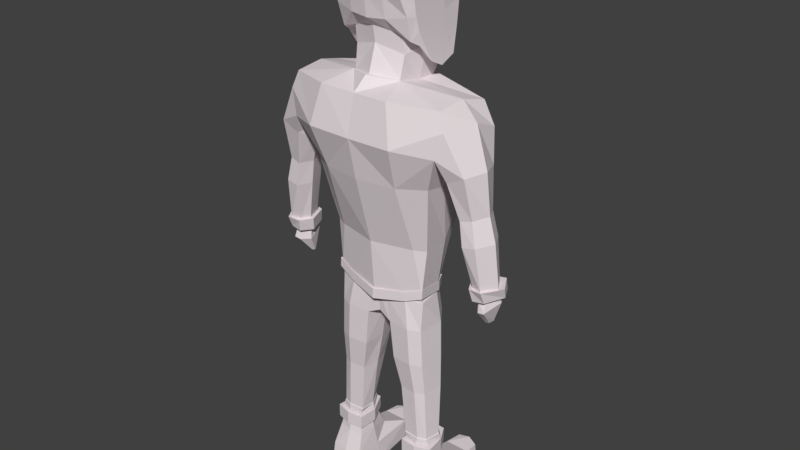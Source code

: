 # Source: man.blend  (saved by Blender 2.78.0; exported with 4.5.12 LTS)
import bpy
from mathutils import Matrix  # noqa: F401  (used for matrix-valued properties, if any)

bpy.ops.wm.read_factory_settings(use_empty=True)
scene = bpy.context.scene
scene.name = 'Scene'

# ---- collections
col_collection_1 = bpy.data.collections.new('Collection 1'); scene.collection.children.link(col_collection_1)

# ---- materials (node trees are filled in below, after node groups)
mat_material = bpy.data.materials.new('Material')
mat_material.alpha_threshold = 0.0
mat_material.use_transparent_shadow = False
mat_material.diffuse_color = (0.8, 0.7258, 0.7481, 1.0)
mat_material.specular_color = (0.0, 0.0, 0.0)
mat_material.roughness = 0.5
mat_material.line_color = (0.0, 0.0, 0.0, 1.0)

# ---- material node trees

# ---- world
world_world = bpy.data.worlds.new('World'); scene.world = world_world
world_world.color = (0.05088, 0.05088, 0.05088)
world_world.use_sun_shadow = False
world_world.sun_shadow_jitter_overblur = 0.0
world_world.cycles.sampling_method = 'MANUAL'

# ---- meshes
me_cube = bpy.data.meshes.new('Cube')
me_cube.from_pydata([(-0.01159, -0.3248, 3.387), (-0.01159, 0.1314, 3.296), (-0.01159, -1.249, 3.351), (0.3851, -0.3274, 3.31), (0.3576, 0.09718, 3.224), (0.3649, -1.192, 3.291), (0.8084, -0.1317, 0.8862), (0.8076, 0.1571, 1.033), (-0.01159, 0.8238, 2.249), (-0.01159, 0.7242, 2.664), (0.8019, 0.773, 2.274), (-0.01159, 0.5486, 1.568), (0.3576, 0.6505, 2.635), (0.6912, 0.4913, 1.404), (0.8019, -0.299, 2.307), (0.8019, 0.1598, 2.293), (0.9153, -0.3478, 2.697), (0.8033, -0.2659, 1.838), (0.8028, 0.1436, 1.861), (0.8525, 0.07811, 2.652), (0.8518, -0.9629, 2.427), (-0.01159, -1.43, 2.423), (0.3797, -0.8826, 3.221), (0.3645, -1.301, 2.42), (0.7615, 0.3222, 1.322), (-0.01159, 0.8412, 2.455), (0.806, -0.1851, 1.437), (0.805, 0.1766, 1.49), (-0.01159, 0.5064, 3.054), (0.3301, 0.4466, 2.998), (0.6659, 0.4336, 2.61), (0.8019, 0.5425, 2.281), (0.8021, 0.4789, 1.886), (0.6659, 0.05819, 3.01), (0.716, -0.3351, 3.08), (0.6584, -1.082, 3.101), (0.3301, -1.445, 3.043), (-0.01159, -1.523, 3.086), (0.5396, -1.203, 2.426), (-0.01159, -0.834, 3.331), (0.5645, 0.3253, 2.884), (0.8035, 0.3989, 1.609), (0.5645, -1.286, 2.956), (0.8177, -0.5492, 0.9848), (0.8323, -0.6519, 2.354), (0.837, -0.8004, 2.386), (0.7641, -0.7489, 2.006), (0.8, -0.6528, 1.513), (0.6648, -0.8341, 3.029), (0.5797, 0.7117, 2.454), (0.8586, -0.3234, 2.502), (0.8272, 0.1189, 2.472), (0.7339, 0.4881, 2.445), (0.8346, -0.7262, 2.37), (-0.01159, -0.3171, 3.506), (-0.01159, 0.1917, 3.407), (-0.01159, -1.348, 3.468), (0.4898, -0.3199, 3.423), (0.4602, 0.1537, 3.33), (0.468, -1.284, 3.403), (0.9552, -0.1955, 0.7726), (0.9543, 0.1263, 0.9301), (-0.01159, 0.9652, 2.28), (-0.01159, 0.8536, 2.727), (0.8015, 0.9086, 2.307), (-0.01159, 0.6849, 1.572), (0.4602, 0.7714, 2.695), (0.8274, 0.6176, 1.405), (0.9381, -0.2869, 2.344), (0.9381, 0.2247, 2.328), (1.06, -0.3419, 2.764), (0.9396, -0.2494, 1.84), (0.939, 0.2072, 1.863), (0.9925, 0.1332, 2.715), (0.9918, -1.027, 2.473), (-0.01159, -1.548, 2.47), (0.484, -0.9389, 3.328), (0.4676, -1.405, 2.467), (0.8978, 0.4294, 1.296), (-0.01159, 0.9844, 2.501), (0.9425, -0.1588, 1.408), (0.9414, 0.2445, 1.464), (-0.01159, 0.6103, 3.146), (0.4306, 0.5436, 3.086), (0.7918, 0.5297, 2.668), (0.9381, 0.6515, 2.315), (0.9383, 0.5811, 1.89), (0.7918, 0.1105, 3.099), (0.8457, -0.3282, 3.175), (0.7838, -1.161, 3.199), (0.4306, -1.565, 3.137), (-0.01159, -1.653, 3.183), (0.656, -1.296, 2.473), (-0.01159, -0.8848, 3.446), (0.6827, 0.4085, 2.964), (0.9398, 0.4923, 1.593), (0.6827, -1.388, 3.043), (0.9544, -0.553, 0.9251), (0.9708, -0.6805, 2.395), (0.9758, -0.8462, 2.429), (0.9003, -0.7753, 2.012), (0.9365, -0.6696, 1.489), (0.7907, -0.8845, 3.121), (0.6992, 0.84, 2.501), (0.9991, -0.3144, 2.554), (0.9653, 0.1789, 2.521), (0.865, 0.5906, 2.492), (0.9733, -0.7634, 2.412), (0.173, 0.1143, 3.26), (0.1868, -0.3261, 3.348), (0.1766, -1.221, 3.321), (0.3952, 0.7984, 2.261), (0.173, 0.6873, 2.649), (0.4208, 0.4499, 1.495), (0.1765, -1.366, 2.421), (0.1593, 0.4765, 3.026), (0.1593, -1.484, 3.064), (0.1841, -0.8583, 3.276), (0.2841, 0.7765, 2.454), (0.2243, 0.1727, 3.369), (0.2391, -0.3185, 3.464), (0.2282, -1.316, 3.436), (0.3949, 0.9369, 2.294), (0.2243, 0.8125, 2.711), (0.4889, 0.5812, 1.497), (0.228, -1.477, 2.468), (0.2095, 0.5769, 3.116), (0.2095, -1.609, 3.16), (0.2362, -0.9118, 3.387), (0.3438, 0.9122, 2.501), (-0.01159, 0.9051, 1.783), (0.8588, 0.7525, 1.902), (0.9386, 0.2159, 2.096), (0.9389, -0.2682, 2.092), (0.9382, 0.6163, 2.103), (0.4178, 0.8582, 1.814), (0.0, -0.9429, 2.715), (0.0, 0.05141, 2.883), (0.7357, 0.05141, 2.711), (0.6027, -0.6764, 2.665), (0.7696, 0.008921, 1.223), (0.0, -0.9919, 1.134), (0.4682, -0.9919, 1.134), (0.0, -1.194, 1.018), (0.0, -1.285, 1.81), (0.0, -0.9812, 2.311), (0.0, -1.031, 1.672), (0.1961, -1.027, 1.787), (0.5656, 0.7301, 2.572), (0.0, 0.8645, 2.559), (0.6796, -0.5363, 0.8508), (0.602, 0.5016, 1.081), (0.0, 0.6668, 1.247), (0.5434, -0.7351, 2.373), (0.5246, -0.7342, 2.287), (0.5765, -0.8284, 2.364), (0.5578, -0.8276, 2.279), (0.05754, -0.9169, 2.477), (0.03876, -0.916, 2.391), (0.0907, -1.01, 2.469), (0.07192, -1.009, 2.383), (0.0, -0.6809, 0.7706), (0.5956, 0.05083, 0.4713), (0.5636, 0.6032, 0.592), (0.6197, -0.3649, 0.4826), (0.0, -0.9717, 0.7706), (0.0, 0.8506, 0.6687), (0.7526, 0.03017, 1.967), (0.6346, -0.6195, 1.979), (0.5838, 0.6159, 1.826), (0.0, 0.7657, 1.903), (0.0, -1.048, 2.011), (0.5221, -0.9285, 1.987), (0.6674, -0.5589, 1.157), (0.0, -0.5645, 0.482), (2.736, 0.1137, -3.615), (2.611, 0.3663, -3.63), (2.622, -0.07476, -3.629), (2.441, 0.001326, -3.652), (2.33, 0.2371, -3.666), (2.442, 0.3955, -3.652), (2.758, 0.04421, -3.751), (2.619, 0.4767, -3.887), (2.59, -0.193, -3.732), (2.442, -0.1409, -3.802), (2.319, 0.2631, -3.931), (2.474, 0.4669, -3.91), (2.561, 0.01335, -4.275), (2.514, 0.1067, -4.305), (2.519, -0.05632, -4.273), (2.451, -0.0282, -4.288), (2.41, 0.05895, -4.316), (2.451, 0.1175, -4.317), (0.0, -0.4607, -4.283), (0.5936, -0.4816, -4.231), (0.8674, -0.09734, -4.142), (0.97, 0.5242, -4.055), (0.5587, 0.6098, -4.163), (0.0, 0.7427, -4.251), (0.7432, -0.478, -4.211), (0.298, -0.4665, -4.209), (1.004, -0.09376, -4.211), (1.101, 0.4953, -4.211), (0.7101, 0.6133, -4.211), (0.1811, 0.6005, -4.299), (1.042, -0.1199, -7.903), (0.8756, -0.1222, -7.903), (1.209, 0.04522, -7.903), (1.197, 0.3879, -7.903), (0.9785, 0.4573, -7.903), (0.7526, 0.4195, -7.903), (1.09, 0.544, -4.892), (1.128, 0.534, -5.762), (1.145, 0.4601, -6.515), (1.207, 0.4545, -7.724), (1.001, 0.5331, -7.724), (0.9318, 0.5588, -6.515), (0.8691, 0.6538, -5.762), (0.8156, 0.6711, -4.892), (0.6363, 0.5051, -7.724), (0.5477, 0.5237, -6.515), (0.3953, 0.6112, -5.762), (0.3058, 0.6258, -4.892), (0.4183, -0.4958, -4.892), (0.5273, -0.441, -5.762), (0.6586, -0.344, -6.532), (0.795, -0.1799, -7.724), (1.018, -0.194, -7.724), (0.9499, -0.3539, -6.515), (0.8911, -0.454, -5.762), (0.8389, -0.5043, -4.892), (1.269, 0.07396, -7.724), (1.212, -0.01718, -6.515), (1.184, -0.0486, -5.762), (1.144, -0.07488, -4.892), (0.6686, 0.1386, -7.903), (0.0, 0.5887, -4.742), (0.2465, 0.06177, -4.892), (0.3689, 0.08261, -5.762), (0.4845, 0.1234, -6.515), (0.6204, 0.1531, -7.724), (1.099, -0.3247, -7.903), (0.8148, -0.334, -7.903), (1.278, 0.01001, -7.903), (1.345, 0.5231, -7.903), (0.9893, 0.6259, -7.903), (0.6094, 0.5893, -7.903), (0.5858, 0.129, -7.903), (1.099, -0.3247, -8.217), (0.8148, -0.334, -8.189), (1.278, 0.01001, -8.217), (1.345, 0.5231, -8.217), (0.9893, 0.6259, -8.217), (0.6094, 0.5893, -8.217), (0.5858, 0.129, -8.209), (1.071, -0.2243, -8.216), (0.8441, -0.2318, -8.194), (1.214, 0.04303, -8.216), (1.268, 0.4529, -8.216), (0.9834, 0.535, -8.216), (0.68, 0.5058, -8.216), (0.6612, 0.1381, -8.209), (0.95, -0.4191, -8.669), (0.7719, -0.4191, -8.669), (1.249, 0.02513, -8.429), (1.31, 0.491, -8.429), (0.9866, 0.5843, -8.429), (0.6417, 0.5511, -8.429), (0.6203, 0.1332, -8.429), (1.347, 0.8109, -9.418), (0.9866, 0.9042, -9.418), (0.5382, 0.871, -9.418), (1.226, -1.465, -9.41), (0.6466, -1.066, -9.419), (0.9866, -0.09782, -9.418), (0.5382, -0.02302, -9.418), (1.347, -0.08315, -9.418), (0.9866, 0.7443, -8.926), (0.5859, 0.7139, -8.926), (1.376, 0.6846, -8.926), (1.345, 0.004683, -8.926), (0.5752, 0.05791, -8.922), (1.108, -0.4191, -8.669), (0.6466, -1.066, -8.952), (1.268, -1.044, -9.419), (0.9866, -1.097, -9.419), (0.7049, -1.437, -9.401), (0.95, -1.61, -9.41), (0.6918, -1.497, -8.985), (0.9593, -1.532, -8.941), (1.247, -1.066, -8.952), (1.216, -1.426, -8.982), (0.9469, -1.066, -8.952), (0.8738, 0.07363, 2.018), (0.9365, 0.08017, 1.89), (0.8553, 0.02977, 1.65), (0.76, 0.02094, 1.644), (0.5914, 0.5681, 1.515), (0.7429, 0.03772, 1.959), (0.7525, 0.03523, 1.638), (0.8613, 0.09168, 2.019), (0.9381, 0.1119, 1.886), (0.8578, 0.06207, 1.659), (0.6488, 0.02344, 0.4713), (0.5913, 0.6182, 0.5846), (0.6567, -0.4614, 0.4826), (0.0, 0.9564, 0.6687), (0.0, -0.5995, 0.482), (1.827, 0.2664, 0.4199), (1.794, 0.9561, 0.3694), (1.898, -0.3177, 0.2678), (2.202, 0.3144, 0.04986), (1.936, 1.015, -0.01237), (2.167, -0.3006, -0.2097), (1.585, -0.6124, 0.02871), (1.697, -0.707, -0.5248), (1.178, -0.7546, -0.007967), (0.0, -0.8457, -0.007967), (1.277, -0.9378, -0.5596), (0.0, -0.9036, -0.5834), (0.8154, 1.329, 0.4278), (0.0, 1.3, 0.4058), (0.0, 1.497, -0.4753), (1.009, 1.492, -0.4621), (0.9642, -0.6322, -2.949), (0.0, -0.6078, -2.949), (0.0, -0.9754, -1.439), (1.164, -0.9365, -1.531), (2.736, 0.08606, -3.615), (2.611, 0.3806, -3.63), (2.622, -0.1338, -3.629), (2.631, -0.03897, -3.335), (2.546, 0.4169, -0.8215), (2.36, 0.905, -0.8575), (2.408, -0.01597, -1.809), (2.82, 0.2665, -3.347), (2.596, 0.5705, -3.347), (2.614, 0.3673, -1.749), (2.41, 0.6684, -1.809), (2.289, -0.1515, -0.9246), (1.789, -0.2237, -0.8039), (2.02, -0.1138, -1.032), (2.166, 0.007476, -1.862), (2.364, 0.5172, -3.347), (1.952, 0.893, -1.06), (1.86, 0.4244, -1.301), (2.151, 0.7163, -1.865), (2.046, 0.3662, -1.888), (2.386, -0.02313, -3.347), (2.26, 0.3167, -3.347), (1.723, 0.3101, -0.792), (1.788, 1.08, -0.5797), (2.441, -0.04507, -3.652), (2.33, 0.23, -3.666), (2.442, 0.4147, -3.652), (0.0, 1.29, -1.407), (1.448, 0.8172, -1.389), (0.8919, 1.157, -1.398), (1.474, 0.3268, -1.46), (1.134, -0.1839, -2.949), (1.198, 0.5032, -2.949), (0.9426, 0.6409, -2.949), (0.0, 0.8712, -2.949), (0.7398, -0.5343, -4.243), (0.0, -0.512, -4.285), (1.001, -0.1226, -4.172), (1.099, 0.5434, -4.102), (0.7066, 0.635, -4.188), (0.0, 0.7775, -4.259), (1.258, 0.453, -7.877), (0.8489, -0.1952, -7.858), (0.9892, 0.5401, -7.877), (0.6919, 0.4945, -7.877), (1.062, -0.1943, -7.877), (1.28, 0.02307, -7.878), (0.596, 0.1372, -7.871), (1.197, 0.4457, -7.711), (0.9978, 0.5217, -7.711), (0.6451, 0.4946, -7.711), (0.7977, -0.168, -7.712), (1.015, -0.1815, -7.711), (1.257, 0.07767, -7.711), (0.629, 0.1547, -7.711), (2.673, -0.2748, -3.608), (2.857, 0.07042, -3.592), (2.651, 0.5109, -3.612), (2.39, -0.158, -3.639), (2.221, 0.265, -3.657), (2.386, 0.5433, -3.639), (2.911, 0.1858, -3.325), (2.641, 0.6323, -3.335), (2.678, -0.2142, -3.324), (2.354, -0.144, -3.348), (2.176, 0.3204, -3.357), (2.336, 0.6088, -3.348), (2.527, -0.06229, -2.355), (2.759, 0.357, -2.305), (2.519, 0.704, -2.358), (2.108, 0.3698, -2.427), (2.247, -0.03741, -2.404), (2.229, 0.7314, -2.407), (0.0, -0.5329, -4.742), (0.0, 0.02463, -4.742), (0.0, 0.6005, -4.299), (0.7206, 0.6274, -4.067), (0.0, 0.7732, -4.132), (1.098, 0.5342, -3.987), (1.003, -0.1225, -4.051), (0.7525, -0.53, -4.117), (0.0, -0.5079, -4.155), (0.7502, -0.5816, -4.318), (0.0, -0.5576, -4.393), (1.03, -0.1406, -4.191), (1.134, 0.5728, -4.068), (0.7146, 0.6709, -4.221), (0.0, 0.8235, -4.347), (0.7296, 0.6627, -4.004), (0.0, 0.8189, -4.12), (1.133, 0.563, -3.864), (1.033, -0.1405, -3.977), (0.7639, -0.577, -4.094), (0.0, -0.5533, -4.162), (0.155, -0.5581, -4.148), (0.1567, -0.5626, -4.377), (0.0, -0.5542, -4.211), (0.0, -0.5568, -4.348), (0.1167, -0.5579, -4.203), (0.1176, -0.5605, -4.337), (0.0, -0.5548, -4.246), (0.0, -0.556, -4.31), (0.07674, -0.5573, -4.241), (0.07719, -0.5585, -4.305), (0.1167, -0.5372, -4.203), (0.0, -0.5341, -4.246), (0.0, -0.5353, -4.31), (0.07674, -0.5366, -4.241), (0.07719, -0.5378, -4.305), (0.0, -0.5542, -4.211), (0.0, -0.5568, -4.348), (0.1167, -0.5579, -4.203), (0.1176, -0.5605, -4.337), (0.0, -0.5548, -4.246), (0.0, -0.556, -4.31), (0.07674, -0.5573, -4.241), (0.07719, -0.5585, -4.305), (0.0, -0.5743, -4.211), (0.0, -0.5768, -4.348), (0.1167, -0.578, -4.203), (0.1176, -0.5806, -4.337), (0.0, -0.5749, -4.246), (0.0, -0.5761, -4.31), (0.07674, -0.5774, -4.241), (0.07719, -0.5786, -4.305)], [(145, 146), (426, 432), (193, 403)], [(109, 108, 4, 3), (108, 115, 29, 4), (3, 4, 33, 34), (4, 29, 40, 33), (117, 22, 5, 110), (22, 48, 35, 5), (110, 5, 36, 116), (5, 35, 42, 36), (6, 26, 27, 7), (7, 27, 41, 24), (17, 26, 47, 46), (118, 49, 12, 112), (49, 52, 30, 12), (112, 12, 29, 115), (12, 30, 40, 29), (111, 113, 13, 10), (14, 44, 53, 50), (10, 13, 32, 31), (13, 24, 41, 32), (14, 15, 18, 17), (15, 31, 32, 18), (17, 18, 27, 26), (18, 32, 41, 27), (50, 16, 19, 51), (16, 34, 33, 19), (51, 19, 30, 52), (19, 33, 40, 30), (45, 20, 35, 48), (20, 38, 42, 35), (16, 45, 48, 34), (50, 53, 45, 16), (114, 116, 36, 23), (23, 36, 42, 38), (6, 43, 47, 26), (3, 34, 48, 22), (109, 3, 22, 117), (15, 51, 52, 31), (14, 50, 51, 15), (10, 31, 52, 49), (111, 10, 49, 118), (120, 57, 58, 119), (119, 58, 83, 126), (57, 88, 87, 58), (58, 87, 94, 83), (128, 121, 59, 76), (76, 59, 89, 102), (121, 127, 90, 59), (59, 90, 96, 89), (60, 61, 81, 80), (61, 78, 95, 81), (71, 100, 101, 80), (129, 123, 66, 103), (103, 66, 84, 106), (123, 126, 83, 66), (66, 83, 94, 84), (135, 131, 67, 124), (68, 104, 107, 98), (131, 134, 86, 67), (67, 86, 95, 78), (133, 71, 72, 132), (132, 72, 86, 134), (71, 80, 81, 72), (72, 81, 95, 86), (104, 105, 73, 70), (70, 73, 87, 88), (105, 106, 84, 73), (73, 84, 94, 87), (99, 102, 89, 74), (74, 89, 96, 92), (70, 88, 102, 99), (104, 70, 99, 107), (125, 77, 90, 127), (77, 92, 96, 90), (60, 80, 101, 97), (57, 76, 102, 88), (120, 128, 76, 57), (69, 85, 106, 105), (68, 69, 105, 104), (64, 103, 106, 85), (122, 129, 103, 64), (45, 53, 44, 14, 17, 46, 20), (43, 6, 60, 97), (113, 11, 65, 124), (99, 74, 100, 71, 133, 68, 98, 107), (6, 7, 61, 60), (47, 43, 97, 101), (46, 100, 74, 20), (7, 24, 78, 61), (114, 23, 77, 125), (24, 13, 67, 78), (38, 20, 74, 92), (23, 38, 92, 77), (46, 47, 101, 100), (21, 114, 125, 75), (13, 113, 124, 67), (62, 79, 129, 122), (54, 93, 128, 120), (75, 125, 127, 91), (130, 135, 124, 65), (63, 82, 126, 123), (79, 63, 123, 129), (56, 91, 127, 121), (93, 56, 121, 128), (55, 119, 126, 82), (54, 120, 119, 55), (8, 111, 118, 25), (0, 109, 117, 39), (21, 37, 116, 114), (8, 11, 113, 111), (9, 112, 115, 28), (25, 118, 112, 9), (2, 110, 116, 37), (39, 117, 110, 2), (1, 28, 115, 108), (0, 1, 108, 109), (62, 122, 135, 130), (69, 132, 134, 85), (68, 133, 132, 69), (64, 85, 134, 131), (122, 64, 131, 135), (142, 150, 173), (138, 137, 136, 139), (142, 172, 171, 141), (142, 141, 143), (144, 146, 147), (144, 147, 145), (137, 138, 148, 149), (167, 168, 173, 150, 140, 296), (167, 298, 169, 148, 138), (170, 169, 297, 151, 152), (158, 154, 156, 160), (158, 157, 153, 154), (160, 159, 157, 158), (156, 155, 159, 160), (153, 157, 159, 155), (154, 153, 155, 156), (161, 174, 164, 150), (161, 150, 165), (151, 140, 162, 163), (164, 162, 140, 150), (143, 165, 150, 142), (152, 151, 163, 166), (149, 148, 169, 170), (140, 151, 297, 299, 296), (138, 139, 168, 167), (172, 168, 139), (171, 172, 139, 136), (173, 168, 172, 142), (194, 195, 365, 363), (179, 178, 352, 353), (193, 194, 363, 364), (180, 179, 353, 354), (166, 163, 304, 306), (176, 180, 354, 329), (164, 174, 307, 305), (177, 175, 328, 330), (197, 198, 368, 367), (175, 176, 329, 328), (177, 178, 184, 183), (179, 180, 186, 185), (176, 175, 181, 182), (178, 179, 185, 184), (180, 176, 182, 186), (175, 177, 183, 181), (183, 184, 190, 189), (185, 186, 192, 191), (181, 183, 189, 187), (184, 185, 191, 190), (186, 182, 188, 192), (182, 181, 187, 188), (196, 197, 367, 366), (162, 164, 305, 303), (195, 196, 366, 365), (178, 177, 330, 352), (163, 162, 303, 304), (195, 194, 199, 201), (196, 195, 201, 202), (197, 196, 202, 203), (193, 200, 199, 194), (371, 369, 208, 209), (372, 371, 209, 210), (373, 370, 206, 205), (375, 372, 210, 235), (374, 373, 205, 207), (369, 374, 207, 208), (202, 201, 234, 211), (211, 234, 233, 212), (212, 233, 232, 213), (376, 381, 231, 214), (201, 199, 230, 234), (234, 230, 229, 233), (233, 229, 228, 232), (381, 380, 227, 231), (237, 222, 221, 238), (238, 221, 220, 239), (382, 378, 219, 240), (199, 200, 223, 230), (230, 223, 224, 229), (229, 224, 225, 228), (380, 379, 226, 227), (222, 218, 217, 221), (221, 217, 216, 220), (378, 377, 215, 219), (203, 202, 211, 218), (218, 211, 212, 217), (217, 212, 213, 216), (377, 376, 214, 215), (379, 382, 240, 226), (224, 238, 239, 225), (223, 237, 238, 224), (370, 375, 235, 206), (210, 209, 245, 246), (209, 208, 244, 245), (208, 207, 243, 244), (206, 235, 247, 242), (235, 210, 246, 247), (205, 206, 242, 241), (207, 205, 241, 243), (247, 246, 253, 254), (241, 242, 249, 248), (243, 241, 248, 250), (242, 247, 254, 249), (246, 245, 252, 253), (245, 244, 251, 252), (244, 243, 250, 251), (249, 254, 261, 256), (253, 252, 259, 260), (252, 251, 258, 259), (251, 250, 257, 258), (254, 253, 260, 261), (248, 249, 256, 255), (250, 248, 255, 257), (255, 282, 264, 257), (255, 256, 263, 262, 282), (256, 261, 268, 263), (260, 259, 266, 267), (259, 258, 265, 266), (258, 257, 264, 265), (261, 260, 267, 268), (278, 277, 270, 271), (277, 279, 269, 270), (275, 273, 283, 281), (270, 269, 276, 274), (271, 270, 274, 275), (280, 276, 269, 279), (264, 280, 279, 265), (266, 265, 279, 277), (267, 266, 277, 278), (275, 281, 278, 271), (268, 267, 278, 281), (263, 268, 281, 283), (188, 187, 189, 190, 191, 192), (222, 237, 402, 236), (198, 197, 203, 204), (204, 203, 218, 222), (237, 223, 401, 402), (288, 283, 273, 286), (287, 289, 288, 286), (272, 291, 289, 287), (283, 288, 289, 292), (290, 292, 289, 291), (262, 263, 283, 292), (282, 262, 292, 290), (280, 264, 282, 290), (280, 290, 291, 272, 284, 276), (285, 287, 286, 273), (272, 287, 285, 284), (274, 276, 284, 285), (273, 275, 274, 285), (167, 296, 295, 294, 293), (298, 299, 297, 169), (298, 167, 293, 300), (294, 301, 300, 293), (295, 302, 301, 294), (295, 296, 299, 302), (299, 298, 300, 301, 302), (303, 305, 310, 308), (304, 303, 308, 309), (308, 310, 313, 311), (309, 308, 311, 312), (310, 305, 314), (314, 305, 317, 316), (307, 317, 305), (313, 310, 314, 315), (316, 318, 315, 314), (304, 309, 320), (304, 320, 321, 306), (323, 320, 309, 312), (320, 323, 322, 321), (317, 319, 318, 316), (357, 355, 322, 323), (327, 326, 325, 324), (384, 383, 330, 328), (385, 384, 328, 329), (397, 396, 335, 336), (396, 395, 331, 335), (311, 313, 339, 332), (332, 339, 334, 337), (312, 311, 332, 333), (333, 332, 337, 338), (400, 397, 336, 343), (342, 334, 339, 341), (341, 339, 313, 340), (346, 347, 345, 344), (399, 398, 349, 348), (395, 399, 348, 331), (347, 342, 341, 345), (338, 346, 344, 333), (333, 344, 351, 312), (398, 400, 343, 349), (313, 315, 340), (391, 331, 348, 392), (387, 353, 352, 386), (388, 354, 353, 387), (390, 394, 343, 336), (318, 319, 326, 327), (318, 327, 315), (340, 315, 327), (323, 312, 351), (351, 356, 357, 323), (351, 350, 358, 356), (327, 358, 350, 340), (359, 358, 327, 324), (356, 358, 359, 360), (361, 357, 356, 360), (362, 355, 357, 361), (363, 365, 412, 410), (407, 408, 420, 419), (367, 368, 415, 414), (405, 404, 416, 417), (364, 363, 410, 423, 411), (226, 240, 375, 370), (214, 231, 374, 369), (231, 227, 373, 374), (240, 219, 372, 375), (227, 226, 370, 373), (219, 215, 371, 372), (215, 214, 369, 371), (225, 239, 382, 379), (216, 213, 376, 377), (220, 216, 377, 378), (228, 225, 379, 380), (239, 220, 378, 382), (232, 228, 380, 381), (213, 232, 381, 376), (329, 354, 388, 385), (394, 388, 387, 393), (393, 387, 386, 392), (330, 383, 386, 352), (390, 389, 384, 385), (389, 391, 383, 384), (335, 331, 391, 389), (336, 335, 389, 390), (349, 393, 392, 348), (343, 394, 393, 349), (385, 388, 394, 390), (383, 391, 392, 386), (347, 346, 400, 398), (334, 342, 399, 395), (342, 347, 398, 399), (346, 338, 397, 400), (337, 334, 395, 396), (338, 337, 396, 397), (193, 401, 223, 200), (403, 204, 222, 236), (204, 403, 198), (345, 341, 340, 350), (344, 345, 350, 351), (324, 325, 409, 408), (359, 324, 408, 407), (360, 359, 407, 406), (361, 360, 406, 404), (362, 361, 404, 405), (417, 416, 414, 415), (416, 418, 413, 414), (418, 419, 412, 413), (419, 420, 410, 412), (420, 422, 423, 410), (406, 407, 419, 418), (365, 366, 413, 412), (404, 406, 418, 416), (408, 409, 421, 422, 420), (366, 367, 414, 413), (434, 436, 435, 433), (423, 422, 421, 424, 426, 427, 425, 411), (430, 431, 444, 443), (431, 430, 435, 436), (429, 431, 436, 434), (430, 428, 433, 435), (438, 440, 448, 446), (425, 427, 440, 438), (426, 424, 437, 439), (431, 429, 442, 444), (428, 430, 443, 441), (427, 426, 439, 440), (446, 448, 447, 445, 449, 451, 452, 450), (439, 437, 445, 447), (443, 444, 452, 451), (440, 439, 447, 448), (444, 442, 450, 452), (441, 443, 451, 449)])
_uv = me_cube.uv_layers.new(name='UVMap')
_uv.uv.foreach_set('vector', [0.5141, 0.04766, 0.5548, 0.02641, 0.5601, 0.04399, 0.5253, 0.06474, 0.5548, 0.02641, 0.5971, 0.01857, 0.5968, 0.03533, 0.5601, 0.04399, 0.5253, 0.06474, 0.5601, 0.04399, 0.5739, 0.07316, 0.5478, 0.09364, 0.5601, 0.04399, 0.5968, 0.03533, 0.5963, 0.06028, 0.5739, 0.07316, 0.3635, 0.552, 0.3741, 0.5674, 0.3524, 0.5808, 0.34, 0.5725, 0.3741, 0.5674, 0.392, 0.5925, 0.3723, 0.5959, 0.3524, 0.5808, 0.34, 0.5725, 0.3524, 0.5808, 0.3385, 0.601, 0.3259, 0.5975, 0.3524, 0.5808, 0.3723, 0.5959, 0.3577, 0.6077, 0.3385, 0.601, 0.6468, 0.156, 0.6403, 0.1473, 0.6514, 0.138, 0.651, 0.1538, 0.651, 0.1538, 0.6514, 0.138, 0.6583, 0.1271, 0.6604, 0.1452, 0.6254, 0.1418, 0.6403, 0.1473, 0.6335, 0.16, 0.61, 0.1668, 0.6552, 0.0454, 0.6426, 0.06836, 0.6335, 0.0454, 0.6392, 0.02783, 0.6426, 0.06836, 0.6289, 0.08264, 0.618, 0.0738, 0.6335, 0.0454, 0.6392, 0.02783, 0.6335, 0.0454, 0.5968, 0.03533, 0.5971, 0.01857, 0.6335, 0.0454, 0.618, 0.0738, 0.5963, 0.06028, 0.5968, 0.03533, 0.6651, 0.06279, 0.6966, 0.1199, 0.6765, 0.1378, 0.6499, 0.08484, 0.6002, 0.1312, 0.5861, 0.1556, 0.5819, 0.1613, 0.5866, 0.1253, 0.6499, 0.08484, 0.6765, 0.1378, 0.6515, 0.1106, 0.6387, 0.09035, 0.6765, 0.1378, 0.6604, 0.1452, 0.6583, 0.1271, 0.6515, 0.1106, 0.6002, 0.1312, 0.6193, 0.1063, 0.6382, 0.1246, 0.6254, 0.1418, 0.6193, 0.1063, 0.6387, 0.09035, 0.6515, 0.1106, 0.6382, 0.1246, 0.6254, 0.1418, 0.6382, 0.1246, 0.6514, 0.138, 0.6403, 0.1473, 0.6382, 0.1246, 0.6515, 0.1106, 0.6583, 0.1271, 0.6514, 0.138, 0.5866, 0.1253, 0.5721, 0.1182, 0.5957, 0.09478, 0.6079, 0.1004, 0.5721, 0.1182, 0.5478, 0.09364, 0.5739, 0.07316, 0.5957, 0.09478, 0.6079, 0.1004, 0.5957, 0.09478, 0.618, 0.0738, 0.6289, 0.08264, 0.5957, 0.09478, 0.5739, 0.07316, 0.5963, 0.06028, 0.618, 0.0738, 0.4083, 0.6466, 0.3941, 0.647, 0.3723, 0.5959, 0.392, 0.5925, 0.3941, 0.647, 0.3603, 0.6482, 0.3577, 0.6077, 0.3723, 0.5959, 0.5721, 0.1182, 0.5777, 0.1675, 0.5123, 0.1306, 0.5478, 0.09364, 0.5866, 0.1253, 0.5819, 0.1613, 0.5777, 0.1675, 0.5721, 0.1182, 0.3275, 0.6484, 0.3259, 0.5975, 0.3385, 0.601, 0.3438, 0.6488, 0.3438, 0.6488, 0.3385, 0.601, 0.3577, 0.6077, 0.3603, 0.6482, 0.6468, 0.156, 0.6434, 0.1577, 0.6335, 0.16, 0.6403, 0.1473, 0.5253, 0.06474, 0.5478, 0.09364, 0.5123, 0.1306, 0.4822, 0.1043, 0.5141, 0.04766, 0.5253, 0.06474, 0.4822, 0.1043, 0.4695, 0.08489, 0.6193, 0.1063, 0.6079, 0.1004, 0.6289, 0.08264, 0.6387, 0.09035, 0.6002, 0.1312, 0.5866, 0.1253, 0.6079, 0.1004, 0.6193, 0.1063, 0.6499, 0.08484, 0.6387, 0.09035, 0.6289, 0.08264, 0.6426, 0.06836, 0.6651, 0.06279, 0.6499, 0.08484, 0.6426, 0.06836, 0.6552, 0.0454, 0.6503, 0.3363, 0.6416, 0.3128, 0.6817, 0.2964, 0.6952, 0.3144, 0.6952, 0.3144, 0.6817, 0.2964, 0.7122, 0.271, 0.7291, 0.283, 0.6416, 0.3128, 0.6318, 0.2761, 0.6661, 0.2671, 0.6817, 0.2964, 0.6817, 0.2964, 0.6661, 0.2671, 0.6911, 0.2564, 0.7122, 0.271, 0.3653, 0.7635, 0.3402, 0.7394, 0.3558, 0.7295, 0.3794, 0.7447, 0.3794, 0.7447, 0.3558, 0.7295, 0.3774, 0.714, 0.399, 0.7179, 0.3402, 0.7394, 0.3256, 0.7121, 0.3412, 0.708, 0.3558, 0.7295, 0.3558, 0.7295, 0.3412, 0.708, 0.3618, 0.7013, 0.3774, 0.714, 0.6468, 0.1578, 0.6503, 0.1569, 0.6626, 0.1646, 0.6489, 0.1669, 0.6503, 0.1569, 0.6652, 0.1534, 0.6745, 0.1659, 0.6626, 0.1646, 0.643, 0.1808, 0.6119, 0.1752, 0.6355, 0.1632, 0.6489, 0.1669, 0.7424, 0.2169, 0.7478, 0.2414, 0.7264, 0.2346, 0.7134, 0.2138, 0.7134, 0.2138, 0.7264, 0.2346, 0.6937, 0.2305, 0.6934, 0.2162, 0.7478, 0.2414, 0.7291, 0.283, 0.7122, 0.271, 0.7264, 0.2346, 0.7264, 0.2346, 0.7122, 0.271, 0.6911, 0.2564, 0.6937, 0.2305, 0.7264, 0.1581, 0.6964, 0.1769, 0.678, 0.153, 0.6989, 0.1322, 0.6343, 0.2087, 0.6301, 0.2241, 0.5965, 0.2047, 0.6038, 0.2052, 0.6964, 0.1769, 0.6893, 0.1915, 0.6848, 0.1796, 0.678, 0.153, 0.678, 0.153, 0.6848, 0.1796, 0.6745, 0.1659, 0.6652, 0.1534, 0.6387, 0.1931, 0.643, 0.1808, 0.6647, 0.1826, 0.6662, 0.1949, 0.6662, 0.1949, 0.6647, 0.1826, 0.6848, 0.1796, 0.6893, 0.1915, 0.643, 0.1808, 0.6489, 0.1669, 0.6626, 0.1646, 0.6647, 0.1826, 0.6647, 0.1826, 0.6626, 0.1646, 0.6745, 0.1659, 0.6848, 0.1796, 0.6301, 0.2241, 0.6651, 0.2222, 0.662, 0.2357, 0.6267, 0.2404, 0.6267, 0.2404, 0.662, 0.2357, 0.6661, 0.2671, 0.6318, 0.2761, 0.6651, 0.2222, 0.6934, 0.2162, 0.6937, 0.2305, 0.662, 0.2357, 0.662, 0.2357, 0.6937, 0.2305, 0.6911, 0.2564, 0.6661, 0.2671, 0.4162, 0.6601, 0.399, 0.7179, 0.3774, 0.714, 0.4005, 0.6597, 0.4005, 0.6597, 0.3774, 0.714, 0.3618, 0.7013, 0.3643, 0.6602, 0.6267, 0.2404, 0.6318, 0.2761, 0.5766, 0.2824, 0.5885, 0.2043, 0.6301, 0.2241, 0.6267, 0.2404, 0.5885, 0.2043, 0.5965, 0.2047, 0.3283, 0.6588, 0.3478, 0.66, 0.3412, 0.708, 0.3256, 0.7121, 0.3478, 0.66, 0.3643, 0.6602, 0.3618, 0.7013, 0.3412, 0.708, 0.6468, 0.1578, 0.6489, 0.1669, 0.6355, 0.1632, 0.6443, 0.1589, 0.6416, 0.3128, 0.5792, 0.3245, 0.5766, 0.2824, 0.6318, 0.2761, 0.6503, 0.3363, 0.5884, 0.3516, 0.5792, 0.3245, 0.6416, 0.3128, 0.6677, 0.2091, 0.6935, 0.2037, 0.6934, 0.2162, 0.6651, 0.2222, 0.6343, 0.2087, 0.6677, 0.2091, 0.6651, 0.2222, 0.6301, 0.2241, 0.7096, 0.1995, 0.7134, 0.2138, 0.6934, 0.2162, 0.6935, 0.2037, 0.7384, 0.1981, 0.7424, 0.2169, 0.7134, 0.2138, 0.7096, 0.1995, 0.5777, 0.1675, 0.5819, 0.1613, 0.5861, 0.1556, 0.6002, 0.1312, 0.6254, 0.1418, 0.61, 0.1668, 0.5729, 0.1834, 0.6434, 0.1577, 0.6468, 0.156, 0.6468, 0.1578, 0.6443, 0.1589, 0.6966, 0.1199, 0.7349, 0.09808, 0.7448, 0.1094, 0.6989, 0.1322, 0.5885, 0.2043, 0.5712, 0.1988, 0.6119, 0.1752, 0.643, 0.1808, 0.6387, 0.1931, 0.6343, 0.2087, 0.6038, 0.2052, 0.5965, 0.2047, 0.6468, 0.156, 0.651, 0.1538, 0.6503, 0.1569, 0.6468, 0.1578, 0.6335, 0.16, 0.6434, 0.1577, 0.6443, 0.1589, 0.6355, 0.1632, 0.61, 0.1668, 0.6119, 0.1752, 0.5712, 0.1988, 0.5729, 0.1834, 0.651, 0.1538, 0.6604, 0.1452, 0.6652, 0.1534, 0.6503, 0.1569, 0.3275, 0.6484, 0.3438, 0.6488, 0.3478, 0.66, 0.3283, 0.6588, 0.6604, 0.1452, 0.6765, 0.1378, 0.678, 0.153, 0.6652, 0.1534, 0.3603, 0.6482, 0.3941, 0.647, 0.4005, 0.6597, 0.3643, 0.6602, 0.3438, 0.6488, 0.3603, 0.6482, 0.3643, 0.6602, 0.3478, 0.66, 0.61, 0.1668, 0.6335, 0.16, 0.6355, 0.1632, 0.6119, 0.1752, 0.3113, 0.6482, 0.3275, 0.6484, 0.3283, 0.6588, 0.3082, 0.6583, 0.6765, 0.1378, 0.6966, 0.1199, 0.6989, 0.1322, 0.678, 0.153, 0.7803, 0.1935, 0.7803, 0.2194, 0.7424, 0.2169, 0.7384, 0.1981, 0.6603, 0.3615, 0.599, 0.378, 0.5884, 0.3516, 0.6503, 0.3363, 0.3082, 0.6583, 0.3283, 0.6588, 0.3256, 0.7121, 0.3082, 0.7166, 0.764, 0.1382, 0.7264, 0.1581, 0.6989, 0.1322, 0.7448, 0.1094, 0.7723, 0.2491, 0.748, 0.2964, 0.7291, 0.283, 0.7478, 0.2414, 0.7803, 0.2194, 0.7723, 0.2491, 0.7478, 0.2414, 0.7424, 0.2169, 0.3224, 0.7494, 0.3082, 0.7166, 0.3256, 0.7121, 0.3402, 0.7394, 0.35, 0.7805, 0.3224, 0.7494, 0.3402, 0.7394, 0.3653, 0.7635, 0.7105, 0.3342, 0.6952, 0.3144, 0.7291, 0.283, 0.748, 0.2964, 0.6603, 0.3615, 0.6503, 0.3363, 0.6952, 0.3144, 0.7105, 0.3342, 0.6908, 0.03262, 0.6651, 0.06279, 0.6552, 0.0454, 0.6718, 0.0186, 0.5025, 0.02914, 0.5141, 0.04766, 0.4695, 0.08489, 0.4577, 0.0652, 0.3113, 0.6482, 0.3122, 0.5935, 0.3259, 0.5975, 0.3275, 0.6484, 0.6908, 0.03262, 0.7349, 0.09808, 0.6966, 0.1199, 0.6651, 0.06279, 0.6457, 0.008593, 0.6392, 0.02783, 0.5971, 0.01857, 0.5974, 0.0002223, 0.6718, 0.0186, 0.6552, 0.0454, 0.6392, 0.02783, 0.6457, 0.008593, 0.3261, 0.5641, 0.34, 0.5725, 0.3259, 0.5975, 0.3122, 0.5935, 0.3521, 0.5378, 0.3635, 0.552, 0.34, 0.5725, 0.3261, 0.5641, 0.5493, 0.007172, 0.5974, 0.0002223, 0.5971, 0.01857, 0.5548, 0.02641, 0.5025, 0.02914, 0.5493, 0.007172, 0.5548, 0.02641, 0.5141, 0.04766, 0.7803, 0.1935, 0.7384, 0.1981, 0.7264, 0.1581, 0.764, 0.1382, 0.6677, 0.2091, 0.6662, 0.1949, 0.6893, 0.1915, 0.6935, 0.2037, 0.6343, 0.2087, 0.6387, 0.1931, 0.6662, 0.1949, 0.6677, 0.2091, 0.7096, 0.1995, 0.6935, 0.2037, 0.6893, 0.1915, 0.6964, 0.1769, 0.7384, 0.1981, 0.7096, 0.1995, 0.6964, 0.1769, 0.7264, 0.1581, 0.4974, 0.7656, 0.5419, 0.7451, 0.5366, 0.7706, 0.5626, 0.883, 0.5572, 0.9402, 0.4749, 0.9025, 0.5209, 0.8783, 0.4974, 0.7656, 0.5012, 0.833, 0.4577, 0.8404, 0.4577, 0.7637, 0.4974, 0.7656, 0.4577, 0.7637, 0.4588, 0.7433, 0.4166, 0.5463, 0.4374, 0.5378, 0.4402, 0.5552, 0.4166, 0.5463, 0.4402, 0.5552, 0.4166, 0.5918, 0.5572, 0.9402, 0.5626, 0.883, 0.6004, 0.8876, 0.6294, 0.9171, 0.5718, 0.8386, 0.5262, 0.8331, 0.5366, 0.7706, 0.5419, 0.7451, 0.5813, 0.7834, 0.5753, 0.8151, 0.5718, 0.8386, 0.5729, 0.838, 0.6154, 0.8434, 0.6004, 0.8876, 0.5626, 0.883, 0.6598, 0.8676, 0.6154, 0.8434, 0.6212, 0.8188, 0.6268, 0.7818, 0.6764, 0.8107, 0.8297, 0.219, 0.9676, 0.219, 0.9676, 0.3568, 0.8297, 0.3568, 0.8297, 0.219, 0.9676, 0.219, 0.9676, 0.3568, 0.8297, 0.3568, 0.8297, 0.219, 0.9676, 0.219, 0.9676, 0.3568, 0.8297, 0.3568, 0.8297, 0.219, 0.9676, 0.219, 0.9676, 0.3568, 0.8297, 0.3568, 0.8297, 0.219, 0.9676, 0.219, 0.9676, 0.3568, 0.8297, 0.3568, 0.8297, 0.219, 0.9676, 0.219, 0.9676, 0.3568, 0.8297, 0.3568, 0.4965, 0.7045, 0.5143, 0.6836, 0.5622, 0.7155, 0.5419, 0.7451, 0.4965, 0.7045, 0.5419, 0.7451, 0.4761, 0.7195, 0.6268, 0.7818, 0.5813, 0.7834, 0.5986, 0.7206, 0.6444, 0.7409, 0.5622, 0.7155, 0.5986, 0.7206, 0.5813, 0.7834, 0.5419, 0.7451, 0.4588, 0.7433, 0.4761, 0.7195, 0.5419, 0.7451, 0.4974, 0.7656, 0.6764, 0.8107, 0.6268, 0.7818, 0.6444, 0.7409, 0.6955, 0.7607, 0.6294, 0.9171, 0.6004, 0.8876, 0.6154, 0.8434, 0.6598, 0.8676, 0.5813, 0.7834, 0.6268, 0.7818, 0.6212, 0.8188, 0.5766, 0.8149, 0.5753, 0.8151, 0.5626, 0.883, 0.5209, 0.8783, 0.5262, 0.8331, 0.5718, 0.8386, 0.5012, 0.833, 0.5262, 0.8331, 0.5209, 0.8783, 0.4577, 0.8404, 0.5012, 0.833, 0.5209, 0.8783, 0.4749, 0.9025, 0.5366, 0.7706, 0.5262, 0.8331, 0.5012, 0.833, 0.4974, 0.7656, 0.06981, 0.1072, 0.1233, 0.09565, 0.1277, 0.106, 0.08644, 0.1125, 0.6245, 0.4123, 0.6296, 0.4103, 0.6304, 0.4103, 0.6247, 0.4123, 0.0002223, 0.1225, 0.06981, 0.1072, 0.08644, 0.1125, 0.001185, 0.1264, 0.6191, 0.412, 0.6245, 0.4123, 0.6247, 0.4123, 0.6186, 0.4122, 0.401, 0.5042, 0.3489, 0.4833, 0.3486, 0.4808, 0.4079, 0.4975, 0.6164, 0.4061, 0.6191, 0.412, 0.6186, 0.4122, 0.616, 0.4062, 0.2735, 0.493, 0.2442, 0.5373, 0.2414, 0.5365, 0.2664, 0.4899, 0.6305, 0.4053, 0.6241, 0.4012, 0.6245, 0.4008, 0.632, 0.4054, 0.2115, 0.04622, 0.2541, 0.009198, 0.2568, 0.01102, 0.2073, 0.05967, 0.6241, 0.4012, 0.6164, 0.4061, 0.616, 0.4062, 0.6245, 0.4008, 0.6305, 0.4053, 0.6296, 0.4103, 0.6271, 0.4082, 0.6275, 0.4071, 0.6245, 0.4123, 0.6191, 0.412, 0.6231, 0.409, 0.6244, 0.4097, 0.6164, 0.4061, 0.6241, 0.4012, 0.6256, 0.4042, 0.6227, 0.4082, 0.6296, 0.4103, 0.6245, 0.4123, 0.6244, 0.4097, 0.6271, 0.4082, 0.6192, 0.4118, 0.6164, 0.4061, 0.6227, 0.4082, 0.6231, 0.4089, 0.6241, 0.4012, 0.6305, 0.4053, 0.6275, 0.4071, 0.6256, 0.4042, 0.6275, 0.4071, 0.6271, 0.4082, 0.6251, 0.4083, 0.6252, 0.4081, 0.6244, 0.4097, 0.6231, 0.409, 0.6247, 0.4084, 0.6249, 0.4084, 0.6256, 0.4042, 0.6275, 0.4071, 0.6252, 0.4081, 0.625, 0.4079, 0.6271, 0.4082, 0.6244, 0.4097, 0.6249, 0.4084, 0.6251, 0.4083, 0.6231, 0.4089, 0.6227, 0.4082, 0.6247, 0.4082, 0.6247, 0.4084, 0.6227, 0.4082, 0.6256, 0.4042, 0.625, 0.4079, 0.6247, 0.4082, 0.1812, 0.0773, 0.2115, 0.04622, 0.2073, 0.05967, 0.1829, 0.09001, 0.3045, 0.4954, 0.2735, 0.493, 0.2664, 0.4899, 0.3019, 0.4917, 0.1233, 0.09565, 0.1812, 0.0773, 0.1829, 0.09001, 0.1277, 0.106, 0.6296, 0.4103, 0.6305, 0.4053, 0.632, 0.4054, 0.6304, 0.4103, 0.3489, 0.4833, 0.3045, 0.4954, 0.3019, 0.4917, 0.3486, 0.4808, 0.1233, 0.09565, 0.06981, 0.1072, 0.09763, 0.09547, 0.1236, 0.08573, 0.1812, 0.0773, 0.1233, 0.09565, 0.1236, 0.08573, 0.1647, 0.06443, 0.2115, 0.04622, 0.1812, 0.0773, 0.1647, 0.06443, 0.1979, 0.05022, 0.0002223, 0.1225, 0.01976, 0.1147, 0.09763, 0.09547, 0.06981, 0.1072, 0.1236, 0.5603, 0.105, 0.5572, 0.1057, 0.5503, 0.1252, 0.5536, 0.1448, 0.5657, 0.1236, 0.5603, 0.1252, 0.5536, 0.1462, 0.5576, 0.2155, 0.5592, 0.2021, 0.5635, 0.2003, 0.5568, 0.2142, 0.5534, 0.1715, 0.5652, 0.1448, 0.5657, 0.1462, 0.5576, 0.1723, 0.5591, 0.2378, 0.5501, 0.2155, 0.5592, 0.2142, 0.5534, 0.2328, 0.5457, 0.105, 0.5572, 0.07315, 0.5429, 0.07788, 0.5378, 0.1057, 0.5503, 0.04217, 0.8316, 0.0002223, 0.8199, 0.0168, 0.772, 0.0613, 0.7852, 0.0613, 0.7852, 0.0168, 0.772, 0.0352, 0.7101, 0.07725, 0.7213, 0.07725, 0.7213, 0.0352, 0.7101, 0.05087, 0.6561, 0.08832, 0.6644, 0.1041, 0.5693, 0.07337, 0.5624, 0.07322, 0.561, 0.1045, 0.568, 0.3077, 0.8185, 0.2788, 0.833, 0.2578, 0.7885, 0.2929, 0.7729, 0.2929, 0.7729, 0.2578, 0.7885, 0.2402, 0.7256, 0.2744, 0.7134, 0.2744, 0.7134, 0.2402, 0.7256, 0.2298, 0.67, 0.2602, 0.6608, 0.2451, 0.5657, 0.216, 0.5723, 0.2156, 0.5709, 0.2452, 0.5643, 0.1748, 0.8079, 0.1238, 0.8083, 0.1325, 0.7357, 0.1725, 0.736, 0.1725, 0.736, 0.1325, 0.7357, 0.1362, 0.6747, 0.1693, 0.6761, 0.1709, 0.5788, 0.1451, 0.5776, 0.1451, 0.5763, 0.1709, 0.5779, 0.2788, 0.833, 0.2564, 0.8508, 0.2266, 0.8043, 0.2578, 0.7885, 0.2578, 0.7885, 0.2266, 0.8043, 0.2141, 0.7335, 0.2402, 0.7256, 0.2402, 0.7256, 0.2141, 0.7335, 0.2081, 0.6737, 0.2298, 0.67, 0.216, 0.5723, 0.1995, 0.5755, 0.1996, 0.5743, 0.2156, 0.5709, 0.1238, 0.8083, 0.08327, 0.7927, 0.09788, 0.727, 0.1325, 0.7357, 0.1325, 0.7357, 0.09788, 0.727, 0.1064, 0.6687, 0.1362, 0.6747, 0.1451, 0.5776, 0.1199, 0.5735, 0.12, 0.5725, 0.1451, 0.5763, 0.06979, 0.8422, 0.04217, 0.8316, 0.0613, 0.7852, 0.08327, 0.7927, 0.08327, 0.7927, 0.0613, 0.7852, 0.07725, 0.7213, 0.09788, 0.727, 0.09788, 0.727, 0.07725, 0.7213, 0.08832, 0.6644, 0.1064, 0.6687, 0.1199, 0.5735, 0.1041, 0.5693, 0.1045, 0.568, 0.12, 0.5725, 0.1995, 0.5755, 0.1709, 0.5788, 0.1709, 0.5779, 0.1996, 0.5743, 0.2141, 0.7335, 0.1725, 0.736, 0.1693, 0.6761, 0.2081, 0.6737, 0.2266, 0.8043, 0.1748, 0.8079, 0.1725, 0.736, 0.2141, 0.7335, 0.2021, 0.5635, 0.1715, 0.5652, 0.1723, 0.5591, 0.2003, 0.5568, 0.788, 0.05757, 0.7808, 0.0129, 0.8117, 0.0002223, 0.8172, 0.05549, 0.7872, 0.3102, 0.7958, 0.2735, 0.8201, 0.2787, 0.812, 0.3229, 0.7958, 0.2735, 0.794, 0.2198, 0.8037, 0.2174, 0.8201, 0.2787, 0.7808, 0.1559, 0.7909, 0.1042, 0.8015, 0.1038, 0.8096, 0.1602, 0.7909, 0.1042, 0.788, 0.05757, 0.8172, 0.05549, 0.8015, 0.1038, 0.7859, 0.1843, 0.7808, 0.1559, 0.8096, 0.1602, 0.8106, 0.1795, 0.794, 0.2198, 0.7859, 0.1843, 0.8106, 0.1795, 0.8037, 0.2174, 0.8015, 0.1038, 0.8172, 0.05549, 0.8465, 0.05639, 0.8412, 0.1084, 0.8106, 0.1795, 0.8096, 0.1602, 0.8306, 0.1587, 0.8342, 0.1777, 0.8037, 0.2174, 0.8106, 0.1795, 0.8342, 0.1777, 0.8429, 0.2115, 0.8096, 0.1602, 0.8015, 0.1038, 0.8412, 0.1084, 0.8306, 0.1587, 0.8172, 0.05549, 0.8117, 0.0002223, 0.8705, 0.01462, 0.8465, 0.05639, 0.812, 0.3229, 0.8201, 0.2787, 0.8473, 0.2706, 0.8689, 0.3166, 0.8201, 0.2787, 0.8037, 0.2174, 0.8429, 0.2115, 0.8473, 0.2706, 0.8306, 0.1587, 0.8412, 0.1084, 0.8475, 0.1101, 0.8406, 0.1552, 0.8465, 0.05639, 0.8705, 0.01462, 0.879, 0.02183, 0.8573, 0.06217, 0.8689, 0.3166, 0.8473, 0.2706, 0.8572, 0.2649, 0.8783, 0.309, 0.8473, 0.2706, 0.8429, 0.2115, 0.849, 0.2113, 0.8572, 0.2649, 0.8412, 0.1084, 0.8465, 0.05639, 0.8573, 0.06217, 0.8475, 0.1101, 0.8342, 0.1777, 0.8306, 0.1587, 0.8406, 0.1552, 0.8423, 0.179, 0.8429, 0.2115, 0.8342, 0.1777, 0.8423, 0.179, 0.849, 0.2113, 0.8423, 0.179, 0.8835, 0.1723, 0.8671, 0.2067, 0.849, 0.2113, 0.8423, 0.179, 0.8406, 0.1552, 0.8829, 0.157, 0.8823, 0.1654, 0.8835, 0.1723, 0.8406, 0.1552, 0.8475, 0.1101, 0.8666, 0.1138, 0.8829, 0.157, 0.8573, 0.06217, 0.879, 0.02183, 0.9058, 0.03306, 0.8854, 0.07379, 0.8783, 0.309, 0.8572, 0.2649, 0.8871, 0.254, 0.9086, 0.2989, 0.8572, 0.2649, 0.849, 0.2113, 0.8671, 0.2067, 0.8871, 0.254, 0.8475, 0.1101, 0.8573, 0.06217, 0.8854, 0.07379, 0.8666, 0.1138, 0.9293, 0.1046, 0.9737, 0.07526, 0.9998, 0.1638, 0.939, 0.1372, 0.9844, 0.2522, 0.9372, 0.2223, 0.9551, 0.1868, 0.9998, 0.1638, 0.914, 0.149, 0.9011, 0.164, 0.9007, 0.1642, 0.8963, 0.1323, 0.9998, 0.1638, 0.9551, 0.1868, 0.9149, 0.1757, 0.9178, 0.1641, 0.939, 0.1372, 0.9998, 0.1638, 0.9178, 0.1641, 0.914, 0.149, 0.8994, 0.1942, 0.9149, 0.1757, 0.9551, 0.1868, 0.9372, 0.2223, 0.8671, 0.2067, 0.8994, 0.1942, 0.9372, 0.2223, 0.8871, 0.254, 0.9086, 0.2989, 0.8871, 0.254, 0.9372, 0.2223, 0.9844, 0.2522, 0.8854, 0.07379, 0.9058, 0.03306, 0.9737, 0.07526, 0.9293, 0.1046, 0.914, 0.149, 0.8963, 0.1323, 0.9293, 0.1046, 0.939, 0.1372, 0.8666, 0.1138, 0.8854, 0.07379, 0.9293, 0.1046, 0.8963, 0.1323, 0.8829, 0.157, 0.8666, 0.1138, 0.8963, 0.1323, 0.9007, 0.1642, 0.6247, 0.4082, 0.625, 0.4079, 0.6252, 0.4081, 0.6251, 0.4083, 0.6249, 0.4084, 0.6247, 0.4084, 0.1238, 0.8083, 0.1748, 0.8079, 0.1765, 0.8319, 0.1341, 0.8352, 0.2541, 0.009198, 0.2115, 0.04622, 0.1979, 0.05022, 0.233, 0.01263, 0.1049, 0.8541, 0.06979, 0.8422, 0.08327, 0.7927, 0.1238, 0.8083, 0.1748, 0.8079, 0.2266, 0.8043, 0.2165, 0.8392, 0.1765, 0.8319, 0.9011, 0.1642, 0.9007, 0.1642, 0.9011, 0.164, 0.9011, 0.1641, 0.9011, 0.1642, 0.9012, 0.1642, 0.9011, 0.1642, 0.9011, 0.1641, 0.9012, 0.1642, 0.9013, 0.1643, 0.9012, 0.1642, 0.9011, 0.1642, 0.9007, 0.1642, 0.9011, 0.1642, 0.9012, 0.1642, 0.9011, 0.1645, 0.9015, 0.1645, 0.9011, 0.1645, 0.9012, 0.1642, 0.9013, 0.1643, 0.8823, 0.1654, 0.8829, 0.157, 0.9007, 0.1642, 0.9011, 0.1645, 0.8835, 0.1723, 0.8823, 0.1654, 0.9011, 0.1645, 0.9015, 0.1645, 0.8994, 0.1942, 0.8671, 0.2067, 0.8835, 0.1723, 0.9015, 0.1645, 0.8994, 0.1942, 0.9015, 0.1645, 0.9013, 0.1643, 0.9012, 0.1642, 0.9015, 0.1642, 0.9149, 0.1757, 0.9013, 0.164, 0.9011, 0.1642, 0.9011, 0.1641, 0.9011, 0.164, 0.9012, 0.1642, 0.9011, 0.1642, 0.9013, 0.164, 0.9015, 0.1642, 0.9178, 0.1641, 0.9149, 0.1757, 0.9015, 0.1642, 0.9013, 0.164, 0.9011, 0.164, 0.914, 0.149, 0.9178, 0.1641, 0.9013, 0.164, 0.4166, 0.6341, 0.4233, 0.5979, 0.4336, 0.6036, 0.4332, 0.6322, 0.4249, 0.6372, 0.5729, 0.838, 0.5766, 0.8149, 0.6212, 0.8188, 0.6154, 0.8434, 0.4194, 0.638, 0.4166, 0.6341, 0.4249, 0.6372, 0.4243, 0.6365, 0.4332, 0.6322, 0.4316, 0.6347, 0.4243, 0.6365, 0.4249, 0.6372, 0.4374, 0.6489, 0.4353, 0.6483, 0.4316, 0.6347, 0.4332, 0.6322, 0.4336, 0.6036, 0.4233, 0.5979, 0.4235, 0.5923, 0.4374, 0.6005, 0.4308, 0.653, 0.4194, 0.638, 0.4243, 0.6365, 0.4316, 0.6347, 0.4353, 0.6483, 0.3019, 0.4917, 0.2664, 0.4899, 0.2809, 0.4236, 0.302, 0.4237, 0.3486, 0.4808, 0.3019, 0.4917, 0.302, 0.4237, 0.3239, 0.414, 0.302, 0.4237, 0.2809, 0.4236, 0.2756, 0.4062, 0.2974, 0.4059, 0.3239, 0.414, 0.302, 0.4237, 0.2974, 0.4059, 0.3227, 0.3984, 0.2809, 0.4236, 0.2664, 0.4899, 0.2618, 0.4285, 0.2618, 0.4285, 0.2664, 0.4899, 0.1957, 0.5148, 0.246, 0.4446, 0.2414, 0.5365, 0.1957, 0.5148, 0.2664, 0.4899, 0.2756, 0.4062, 0.2809, 0.4236, 0.2618, 0.4285, 0.2478, 0.4057, 0.246, 0.4446, 0.2256, 0.4175, 0.2478, 0.4057, 0.2618, 0.4285, 0.3486, 0.4808, 0.3239, 0.414, 0.3706, 0.4291, 0.3486, 0.4808, 0.3706, 0.4291, 0.4312, 0.4611, 0.4079, 0.4975, 0.3688, 0.3735, 0.3706, 0.4291, 0.3239, 0.414, 0.3227, 0.3984, 0.3706, 0.4291, 0.3688, 0.3735, 0.4572, 0.37, 0.4312, 0.4611, 0.1957, 0.5148, 0.155, 0.4824, 0.2256, 0.4175, 0.246, 0.4446, 0.3532, 0.3023, 0.4296, 0.2745, 0.4572, 0.37, 0.3688, 0.3735, 0.1917, 0.3659, 0.1122, 0.4163, 0.06315, 0.2825, 0.1459, 0.2519, 0.6258, 0.3901, 0.6355, 0.4053, 0.6322, 0.4053, 0.6245, 0.4008, 0.6113, 0.4076, 0.6258, 0.3901, 0.6245, 0.4008, 0.616, 0.4062, 0.5757, 0.4797, 0.5447, 0.4683, 0.5913, 0.3907, 0.6009, 0.4181, 0.716, 0.4698, 0.6762, 0.479, 0.653, 0.4123, 0.6739, 0.3843, 0.7869, 0.6802, 0.7246, 0.6831, 0.7042, 0.6151, 0.7618, 0.5959, 0.7618, 0.5959, 0.7042, 0.6151, 0.6841, 0.5277, 0.7246, 0.5191, 0.5169, 0.6831, 0.4577, 0.6563, 0.4953, 0.5856, 0.5334, 0.6059, 0.5334, 0.6059, 0.4953, 0.5856, 0.5326, 0.5138, 0.5639, 0.5241, 0.5958, 0.4846, 0.5757, 0.4797, 0.6009, 0.4181, 0.6124, 0.4269, 0.6605, 0.5309, 0.6841, 0.5277, 0.7042, 0.6151, 0.6751, 0.6172, 0.6751, 0.6172, 0.7042, 0.6151, 0.7246, 0.6831, 0.6687, 0.6501, 0.5882, 0.5298, 0.6237, 0.5321, 0.6178, 0.5905, 0.5721, 0.6087, 0.6555, 0.4825, 0.6233, 0.4856, 0.6238, 0.4274, 0.6381, 0.4208, 0.6762, 0.479, 0.6555, 0.4825, 0.6381, 0.4208, 0.653, 0.4123, 0.6237, 0.5321, 0.6605, 0.5309, 0.6751, 0.6172, 0.6178, 0.5905, 0.5639, 0.5241, 0.5882, 0.5298, 0.5721, 0.6087, 0.5334, 0.6059, 0.5334, 0.6059, 0.5721, 0.6087, 0.5584, 0.654, 0.5169, 0.6831, 0.6233, 0.4856, 0.5958, 0.4846, 0.6124, 0.4269, 0.6238, 0.4274, 0.2756, 0.4062, 0.2478, 0.4057, 0.262, 0.3808, 0.6429, 0.4073, 0.653, 0.4123, 0.6381, 0.4208, 0.6379, 0.4166, 0.6242, 0.4149, 0.6247, 0.4123, 0.6305, 0.4104, 0.6328, 0.4113, 0.6164, 0.4153, 0.6186, 0.4122, 0.6247, 0.4123, 0.6242, 0.4149, 0.6035, 0.415, 0.6122, 0.4231, 0.6124, 0.4269, 0.6009, 0.4181, 0.2256, 0.4175, 0.155, 0.4824, 0.1122, 0.4163, 0.1917, 0.3659, 0.2256, 0.4175, 0.1917, 0.3659, 0.2478, 0.4057, 0.262, 0.3808, 0.2478, 0.4057, 0.1917, 0.3659, 0.3688, 0.3735, 0.3227, 0.3984, 0.3231, 0.374, 0.3231, 0.374, 0.3078, 0.3222, 0.3532, 0.3023, 0.3688, 0.3735, 0.3231, 0.374, 0.2858, 0.3685, 0.2726, 0.3282, 0.3078, 0.3222, 0.1917, 0.3659, 0.2726, 0.3282, 0.2858, 0.3685, 0.262, 0.3808, 0.1845, 0.2314, 0.2726, 0.3282, 0.1917, 0.3659, 0.1459, 0.2519, 0.3078, 0.3222, 0.2726, 0.3282, 0.1845, 0.2314, 0.2415, 0.205, 0.2629, 0.1919, 0.3532, 0.3023, 0.3078, 0.3222, 0.2415, 0.205, 0.3459, 0.1402, 0.4296, 0.2745, 0.3532, 0.3023, 0.2629, 0.1919, 0.08644, 0.1125, 0.1277, 0.106, 0.1277, 0.1092, 0.08564, 0.1206, 0.1402, 0.1338, 0.09646, 0.1414, 0.09414, 0.1371, 0.1388, 0.1277, 0.2073, 0.05967, 0.2568, 0.01102, 0.2649, 0.01662, 0.2109, 0.06239, 0.2794, 0.04007, 0.2259, 0.08801, 0.2208, 0.0838, 0.2768, 0.03606, 0.001185, 0.1264, 0.08644, 0.1125, 0.08564, 0.1206, 0.02167, 0.1385, 0.001002, 0.1377, 0.1996, 0.5743, 0.1709, 0.5779, 0.1715, 0.5652, 0.2021, 0.5635, 0.1045, 0.568, 0.07322, 0.561, 0.07315, 0.5429, 0.105, 0.5572, 0.2452, 0.5643, 0.2156, 0.5709, 0.2155, 0.5592, 0.2378, 0.5501, 0.1709, 0.5779, 0.1451, 0.5763, 0.1448, 0.5657, 0.1715, 0.5652, 0.2156, 0.5709, 0.1996, 0.5743, 0.2021, 0.5635, 0.2155, 0.5592, 0.1451, 0.5763, 0.12, 0.5725, 0.1236, 0.5603, 0.1448, 0.5657, 0.12, 0.5725, 0.1045, 0.568, 0.105, 0.5572, 0.1236, 0.5603, 0.2081, 0.6737, 0.1693, 0.6761, 0.1709, 0.5788, 0.1995, 0.5755, 0.1064, 0.6687, 0.08832, 0.6644, 0.1041, 0.5693, 0.1199, 0.5735, 0.1362, 0.6747, 0.1064, 0.6687, 0.1199, 0.5735, 0.1451, 0.5776, 0.2298, 0.67, 0.2081, 0.6737, 0.1995, 0.5755, 0.216, 0.5723, 0.1693, 0.6761, 0.1362, 0.6747, 0.1451, 0.5776, 0.1709, 0.5788, 0.2602, 0.6608, 0.2298, 0.67, 0.216, 0.5723, 0.2451, 0.5657, 0.08832, 0.6644, 0.05087, 0.6561, 0.07337, 0.5624, 0.1041, 0.5693, 0.616, 0.4062, 0.6186, 0.4122, 0.6164, 0.4153, 0.6113, 0.4076, 0.6122, 0.4231, 0.6164, 0.4153, 0.6242, 0.4149, 0.6236, 0.4248, 0.6236, 0.4248, 0.6242, 0.4149, 0.6328, 0.4113, 0.6379, 0.4166, 0.6322, 0.4053, 0.6355, 0.4053, 0.6328, 0.4113, 0.6305, 0.4104, 0.6035, 0.415, 0.5915, 0.3785, 0.6258, 0.3901, 0.6113, 0.4076, 0.6623, 0.3786, 0.6429, 0.4073, 0.6355, 0.4053, 0.6258, 0.3901, 0.6739, 0.3843, 0.653, 0.4123, 0.6429, 0.4073, 0.6623, 0.3786, 0.6009, 0.4181, 0.5913, 0.3907, 0.5915, 0.3785, 0.6035, 0.415, 0.6238, 0.4274, 0.6236, 0.4248, 0.6379, 0.4166, 0.6381, 0.4208, 0.6124, 0.4269, 0.6122, 0.4231, 0.6236, 0.4248, 0.6238, 0.4274, 0.6113, 0.4076, 0.6164, 0.4153, 0.6122, 0.4231, 0.6035, 0.415, 0.6355, 0.4053, 0.6429, 0.4073, 0.6379, 0.4166, 0.6328, 0.4113, 0.6237, 0.5321, 0.5882, 0.5298, 0.5958, 0.4846, 0.6233, 0.4856, 0.6841, 0.5277, 0.6605, 0.5309, 0.6555, 0.4825, 0.6762, 0.479, 0.6605, 0.5309, 0.6237, 0.5321, 0.6233, 0.4856, 0.6555, 0.4825, 0.5882, 0.5298, 0.5639, 0.5241, 0.5757, 0.4797, 0.5958, 0.4846, 0.7246, 0.5191, 0.6841, 0.5277, 0.6762, 0.479, 0.716, 0.4698, 0.5639, 0.5241, 0.5326, 0.5138, 0.5447, 0.4683, 0.5757, 0.4797, 0.2386, 0.8616, 0.2165, 0.8392, 0.2266, 0.8043, 0.2564, 0.8508, 0.1157, 0.8616, 0.1049, 0.8541, 0.1238, 0.8083, 0.1341, 0.8352, 0.233, 0.01263, 0.2438, 0.0002223, 0.2541, 0.009198, 0.6178, 0.5905, 0.6751, 0.6172, 0.6687, 0.6501, 0.6241, 0.6377, 0.5721, 0.6087, 0.6178, 0.5905, 0.6241, 0.6377, 0.5584, 0.654, 0.1459, 0.2519, 0.06315, 0.2825, 0.01946, 0.179, 0.09646, 0.1414, 0.1845, 0.2314, 0.1459, 0.2519, 0.09646, 0.1414, 0.1402, 0.1338, 0.2415, 0.205, 0.1845, 0.2314, 0.1402, 0.1338, 0.1969, 0.1145, 0.2629, 0.1919, 0.2415, 0.205, 0.1969, 0.1145, 0.2259, 0.08801, 0.3459, 0.1402, 0.2629, 0.1919, 0.2259, 0.08801, 0.2794, 0.04007, 0.2768, 0.03606, 0.2208, 0.0838, 0.2109, 0.06239, 0.2649, 0.01662, 0.2208, 0.0838, 0.1908, 0.1056, 0.1852, 0.09333, 0.2109, 0.06239, 0.1908, 0.1056, 0.1388, 0.1277, 0.1277, 0.1092, 0.1852, 0.09333, 0.1388, 0.1277, 0.09414, 0.1371, 0.08564, 0.1206, 0.1277, 0.1092, 0.09414, 0.1371, 0.03233, 0.1668, 0.02167, 0.1385, 0.08564, 0.1206, 0.1969, 0.1145, 0.1402, 0.1338, 0.1388, 0.1277, 0.1908, 0.1056, 0.1277, 0.106, 0.1829, 0.09001, 0.1852, 0.09333, 0.1277, 0.1092, 0.2259, 0.08801, 0.1969, 0.1145, 0.1908, 0.1056, 0.2208, 0.0838, 0.09646, 0.1414, 0.01946, 0.179, 0.01745, 0.1753, 0.03233, 0.1668, 0.09414, 0.1371, 0.1829, 0.09001, 0.2073, 0.05967, 0.2109, 0.06239, 0.1852, 0.09333, 0.0002223, 0.1573, 0.008268, 0.1568, 0.01032, 0.1607, 0.004789, 0.1669, 0.02167, 0.1385, 0.03233, 0.1668, 0.01745, 0.1753, 0.01517, 0.1733, 0.02477, 0.1619, 0.01767, 0.1448, 0.001157, 0.1429, 0.001002, 0.1377, 0.01264, 0.1607, 0.009327, 0.155, 0.009398, 0.1548, 0.0128, 0.1607, 0.009327, 0.155, 0.01264, 0.1607, 0.01032, 0.1607, 0.008268, 0.1568, 0.0003739, 0.1541, 0.009327, 0.155, 0.008268, 0.1568, 0.0002223, 0.1573, 0.01264, 0.1607, 0.007714, 0.1687, 0.004789, 0.1669, 0.01032, 0.1607, 0.001133, 0.1432, 0.01749, 0.145, 0.01528, 0.1478, 0.0008409, 0.1457, 0.001157, 0.1429, 0.01767, 0.1448, 0.01749, 0.145, 0.001133, 0.1432, 0.02477, 0.1619, 0.01517, 0.1733, 0.01497, 0.1731, 0.02443, 0.1618, 0.009327, 0.155, 0.0003739, 0.1541, 0.0003872, 0.154, 0.009398, 0.1548, 0.007714, 0.1687, 0.01264, 0.1607, 0.0128, 0.1607, 0.007856, 0.1688, 0.01767, 0.1448, 0.02477, 0.1619, 0.02443, 0.1618, 0.01749, 0.145, 0.0008409, 0.1457, 0.01528, 0.1478, 0.02157, 0.1612, 0.01319, 0.1716, 0.01014, 0.1699, 0.01581, 0.1607, 0.01077, 0.1526, 0.0006577, 0.1516, 0.02443, 0.1618, 0.01497, 0.1731, 0.01319, 0.1716, 0.02157, 0.1612, 0.0128, 0.1607, 0.009398, 0.1548, 0.01077, 0.1526, 0.01581, 0.1607, 0.01749, 0.145, 0.02443, 0.1618, 0.02157, 0.1612, 0.01528, 0.1478, 0.009398, 0.1548, 0.0003872, 0.154, 0.0006577, 0.1516, 0.01077, 0.1526, 0.007856, 0.1688, 0.0128, 0.1607, 0.01581, 0.1607, 0.01014, 0.1699])
me_cube.materials.append(mat_material)
me_cube.use_remesh_preserve_volume = False
me_cube.use_remesh_preserve_attributes = False
me_cube.use_mirror_vertex_groups = False
me_cube.update()
arm_armature = bpy.data.armatures.new('Armature')  # bones are not reproduced

# ---- objects
ob_armature = bpy.data.objects.new('Armature', arm_armature)
ob_cube = bpy.data.objects.new('Cube', me_cube)

# ---- transforms, parenting, visibility, modifiers, constraints
ob_armature.location = (-0.01358, 0.06848, 0.8988)
ob_armature.rotation_euler = (-0.0, 3.142, 6.283)
ob_armature.scale = (-0.1737, -0.1737, -0.1737)
ob_armature.show_in_front = True
ob_armature.lineart.crease_threshold = 0.0
ob_cube.parent = ob_armature
ob_cube.matrix_parent_inverse = Matrix(((0.3175, 0.0, 0.0, -0.01797), (0.0, 0.3175, 0.0, -0.4725), (0.0, 0.0, 0.3175, -5.311), (0.0, 0.0, 0.0, 1.0)))
ob_cube.location = (0.0, 0.5552, 29.55)
ob_cube.scale = (3.076, 3.076, 3.076)
ob_cube.lock_rotations_4d = False
ob_cube.empty_display_type = 'ARROWS'
ob_cube.lineart.crease_threshold = 0.0
_vg = ob_cube.vertex_groups.new(name='Lower_Spine')
for _i, _w in zip([193, 194, 195, 196, 197, 198, 199, 200, 201, 202, 203, 204, 211, 218, 222, 223, 236, 237, 317, 318, 319, 322, 323, 324, 325, 326, 327, 350, 355, 356, 357, 358, 359, 360, 361, 362, 363, 364, 365, 366, 367, 368, 401, 402, 403, 404, 405, 406, 407, 408, 409, 410, 411, 412, 413, 414, 415, 416, 417, 418, 419, 420, 421, 422, 423, 424, 425, 426, 427, 428, 429, 430, 431, 433, 434, 435, 436, 437, 438, 439, 440, 441, 442, 443, 444, 445, 446, 447, 448, 449, 450, 451, 452], [0.6093, 0.7, 0.6, 0.4613, 0.2, 0.0, 0.4, 0.4, 0.4022, 0.07987, 0.1224, 0.2, 0.001095, 0.025, 0.09704, 0.0002189, 0.0, 0.0, 0.002185, 0.03067, 0.05358, 0.04574, 0.01509, 0.7828, 0.8129, 0.1516, 0.1448, 0.0007348, 0.147, 0.109, 0.1188, 0.1289, 0.8096, 0.8132, 0.8398, 0.8791, 0.3876, 0.0, 0.6, 0.2282, 0.07795, 0.7196, 0.01377, 0.0, 0.0, 0.2252, 0.2, 0.6, 0.6, 0.6, 0.7969, 0.3759, 0.07932, 0.4993, 0.2854, 0.0429, 0.0, 0.2322, 0.2, 0.4387, 0.6, 0.6, 0.7963, 0.547, 0.2546, 0.7843, 0.3413, 0.6652, 0.4236, 0.7416, 0.0, 0.7053, 0.4528, 0.7389, 0.5294, 0.7013, 0.5076, 0.0, 0.3413, 0.5253, 0.4236, 0.7416, 0.0, 0.7053, 0.5133, 0.7849, 0.3526, 0.6677, 0.4256, 0.744, 0.5405, 0.7091, 0.519]): _vg.add([_i], _w, 'REPLACE')
_vg = ob_cube.vertex_groups.new(name='Middle_Spine')
for _i, _w in zip([174, 307, 316, 317, 318, 319, 321, 322, 323, 325, 326, 327, 355, 356, 357, 358, 362, 405, 409, 417, 421, 422, 424, 425, 428, 429, 433, 434, 437, 438, 441, 442, 445, 446, 449, 450], [0.0005499, 0.01491, 0.001912, 0.06855, 0.03158, 0.1482, 0.02522, 0.1292, 0.04226, 0.05255, 0.451, 0.09469, 0.446, 0.04302, 0.1127, 0.01932, 0.02036, 0.01018, 0.02628, 0.01018, 0.02628, 0.02094, 0.02073, 0.005135, 0.01674, 0.009441, 0.01674, 0.009441, 0.02073, 0.005135, 0.01674, 0.009441, 0.02073, 0.005135, 0.01674, 0.009441]): _vg.add([_i], _w, 'REPLACE')
_vg = ob_cube.vertex_groups.new(name='Upper_Spine')
for _i, _w in zip([8, 9, 12, 25, 111, 112, 118, 140, 141, 142, 143, 150, 151, 152, 161, 162, 163, 164, 165, 166, 169, 170, 171, 173, 174, 295, 296, 297, 299, 302, 303, 304, 305, 306, 307, 308, 309, 310, 312, 314, 315, 316, 317, 318, 319, 320, 321, 322, 323, 324, 325, 326, 327, 333, 340, 344, 350, 351, 355, 356, 357, 358, 359, 360, 361, 362, 404, 405, 406, 407, 408, 409, 416, 417, 418, 419, 420, 421, 422, 424, 425, 428, 429, 433, 434, 437, 438, 441, 442, 445, 446, 449, 450], [0.01495, 0.003582, 0.0005254, 0.00898, 0.002535, 0.002237, 0.003639, 0.09687, 0.1102, 0.1072, 0.154, 0.2155, 0.1425, 0.1146, 0.3047, 0.6013, 0.4581, 0.4996, 0.22, 0.4485, 0.003756, 0.01724, 0.00486, 0.1051, 0.5002, 0.01479, 0.01978, 0.05584, 0.0225, 0.01407, 0.5915, 0.4674, 0.4778, 0.4881, 0.5438, 0.05391, 0.124, 0.04951, 0.06657, 0.1222, 0.1304, 0.2349, 0.6491, 0.2466, 0.6058, 0.6004, 0.6242, 0.654, 0.6111, 0.07469, 0.03743, 0.2868, 0.5303, 0.0201, 0.09392, 0.03493, 0.1165, 0.1544, 0.3246, 0.5646, 0.6265, 0.5097, 0.0624, 0.06843, 0.06003, 0.02624, 0.03001, 0.01312, 0.03421, 0.0312, 0.03734, 0.01872, 0.03001, 0.01312, 0.03421, 0.0312, 0.03734, 0.01872, 0.0225, 0.01476, 0.003657, 0.01192, 0.006724, 0.01192, 0.006724, 0.01476, 0.003657, 0.01192, 0.006724, 0.01476, 0.003657, 0.01192, 0.006724]): _vg.add([_i], _w, 'REPLACE')
_vg = ob_cube.vertex_groups.new(name='Head')
for _i, _w in zip([0, 1, 2, 3, 4, 5, 6, 7, 8, 9, 10, 11, 12, 13, 14, 15, 16, 17, 18, 19, 20, 21, 22, 23, 24, 25, 26, 27, 28, 29, 30, 31, 32, 33, 34, 35, 36, 37, 38, 39, 40, 41, 42, 43, 44, 45, 46, 47, 48, 49, 50, 51, 52, 53, 54, 55, 56, 57, 58, 59, 60, 61, 62, 63, 64, 65, 66, 67, 68, 69, 70, 71, 72, 73, 74, 75, 76, 77, 78, 79, 80, 81, 82, 83, 84, 85, 86, 87, 88, 89, 90, 91, 92, 93, 94, 95, 96, 97, 98, 99, 100, 101, 102, 103, 104, 105, 106, 107, 108, 109, 110, 111, 112, 113, 114, 115, 116, 117, 118, 119, 120, 121, 122, 123, 124, 125, 126, 127, 128, 129, 130, 131, 132, 133, 134, 135, 136, 137, 138, 139, 140, 141, 142, 143, 144, 145, 146, 147, 148, 149, 150, 151, 152, 153, 154, 155, 156, 157, 158, 159, 160, 161, 162, 163, 164, 165, 166, 167, 168, 169, 170, 171, 172, 173, 174, 293, 294, 295, 296, 297, 298, 299, 300, 301, 302, 303, 304, 305, 306, 307, 308, 309, 314, 316, 317, 318, 319, 320, 321, 322, 323], [0.9786, 0.9775, 0.9803, 0.9787, 0.9777, 0.9803, 0.9814, 0.9815, 0.9675, 0.9732, 0.9761, 0.9798, 0.9747, 0.9816, 0.9798, 0.9786, 0.9794, 0.9804, 0.9798, 0.9783, 0.9813, 0.9823, 0.9798, 0.9819, 0.9812, 0.9705, 0.9809, 0.9807, 0.9759, 0.9763, 0.9768, 0.9772, 0.979, 0.978, 0.979, 0.9803, 0.9808, 0.9808, 0.9817, 0.9796, 0.977, 0.9805, 0.9808, 0.9814, 0.9806, 0.9809, 0.9812, 0.9813, 0.98, 0.9753, 0.9796, 0.9784, 0.9769, 0.9808, 0.984, 0.985, 0.983, 0.9838, 0.9846, 0.9829, 0.9814, 0.9815, 0.9874, 0.9875, 0.9846, 0.9822, 0.9856, 0.9822, 0.9826, 0.9834, 0.983, 0.9821, 0.9827, 0.9837, 0.9817, 0.9828, 0.9831, 0.9821, 0.9818, 0.9876, 0.9818, 0.9821, 0.9868, 0.9854, 0.9845, 0.984, 0.9832, 0.9841, 0.9835, 0.9828, 0.9827, 0.9828, 0.9819, 0.9834, 0.9847, 0.9824, 0.9826, 0.9814, 0.9821, 0.9819, 0.9815, 0.9814, 0.9829, 0.9849, 0.9828, 0.9836, 0.9843, 0.982, 0.9775, 0.9787, 0.9803, 0.9737, 0.9739, 0.9814, 0.9821, 0.976, 0.9808, 0.9797, 0.9732, 0.9848, 0.9839, 0.983, 0.9856, 0.9865, 0.9828, 0.9823, 0.986, 0.9827, 0.9833, 0.986, 0.9852, 0.9836, 0.983, 0.9824, 0.9837, 0.9843, 0.9872, 0.9951, 0.9929, 0.9894, 0.8798, 0.8589, 0.8593, 0.8048, 1.0, 1.0, 1.0, 1.0, 0.9877, 0.9834, 0.7067, 0.8309, 0.8693, 1.0, 1.0, 1.0, 1.0, 1.0, 1.0, 1.0, 1.0, 0.6147, 0.2686, 0.4599, 0.3033, 0.7207, 0.4934, 0.9769, 0.9727, 0.9682, 0.9612, 0.9646, 0.9684, 0.8597, 0.3744, 0.9757, 0.9703, 0.9596, 0.9564, 0.934, 0.9767, 0.9549, 0.9755, 0.9705, 0.9601, 0.2487, 0.4405, 0.2736, 0.4402, 0.3117, 0.0008895, 0.03187, 0.05328, 0.05971, 0.1377, 0.007054, 0.06042, 0.16, 0.2419, 0.07471, 0.04605]): _vg.add([_i], _w, 'REPLACE')
_vg = ob_cube.vertex_groups.new(name='Upper_Arm_L')
for _i, _w in zip([43, 60, 97, 142, 143, 150, 161, 162, 163, 164, 165, 166, 173, 174, 193, 195, 196, 197, 199, 200, 201, 303, 304, 305, 306, 307, 308, 309, 310, 311, 312, 313, 314, 315, 316, 317, 318, 319, 320, 321, 322, 323, 324, 326, 327, 332, 333, 334, 335, 336, 337, 338, 339, 340, 341, 342, 343, 344, 345, 346, 347, 348, 349, 350, 351, 355, 356, 357, 358, 359, 360, 361, 365, 367, 390, 393, 394, 395, 396, 397, 398, 399, 400, 406, 407, 408, 409, 410, 411, 412, 418, 419, 420, 421, 422, 423, 424, 425, 426, 427, 429, 430, 431, 433, 434, 435, 436, 437, 439, 440, 442, 443, 444, 445, 446, 447, 448, 449, 450, 451, 452], [0.0, 0.0, 0.0, 0.005508, 0.01156, 0.0, 0.05968, 0.0, 0.06567, 0.0, 0.03905, 0.03155, 0.01112, 0.08918, 0.0, 0.0, 0.0, 0.0, 0.0, 0.0, 0.0, 0.0, 0.07877, 0.0, 0.04627, 0.09812, 0.0, 0.0, 0.0, 0.2594, 0.02989, 0.5881, 0.0, 0.0, 0.0, 0.116, 0.0, 0.1268, 0.08867, 0.08057, 0.09161, 0.0, 0.008454, 0.07668, 0.0, 0.6595, 0.06366, 0.9616, 0.008804, 0.0531, 0.9799, 0.9687, 1.0, 0.0, 0.3696, 0.956, 0.0533, 0.9183, 0.9026, 0.961, 0.9636, 0.004796, 0.0247, 0.0, 0.0, 0.05573, 0.0, 0.0, 0.0, 0.0, 0.0, 0.0, 0.0, 0.0, 0.04086, 0.002194, 0.03846, 0.4808, 0.4943, 0.5109, 0.4941, 0.4804, 0.5072, 0.0, 0.0, 0.0, 0.0, 0.0, 0.0, 0.0, 0.0, 0.0, 0.0, 0.0, 0.0, 0.0, 0.0, 0.0, 0.0, 0.0, 0.0, 0.0, 0.0, 0.0, 0.0, 0.0, 0.0, 0.0, 0.0, 0.0, 0.0, 0.0, 0.0, 0.0, 0.0, 0.0, 0.0, 0.0, 0.0, 0.0, 0.0]): _vg.add([_i], _w, 'REPLACE')
_vg = ob_cube.vertex_groups.new(name='Lower_Arm_L')
for _i, _w in zip([175, 176, 177, 178, 179, 180, 181, 182, 183, 184, 185, 186, 187, 188, 189, 190, 191, 192, 328, 329, 330, 331, 334, 335, 336, 338, 342, 343, 346, 347, 348, 349, 352, 353, 354, 383, 384, 385, 386, 387, 388, 389, 390, 391, 392, 393, 394, 395, 396, 397, 398, 399, 400], [0.9963, 0.9953, 0.9968, 0.9975, 0.9967, 0.995, 0.9989, 0.9985, 0.9989, 0.9989, 0.999, 0.9987, 0.9993, 0.9993, 0.9993, 0.9994, 0.9994, 0.9993, 0.9962, 0.9946, 0.9956, 0.9758, 0.02503, 0.9706, 0.9468, 0.006834, 0.03493, 0.9466, 0.0226, 0.01984, 0.9726, 0.9626, 0.9968, 0.9966, 0.9938, 0.9932, 0.9932, 0.9867, 0.9945, 0.9929, 0.9855, 0.9783, 0.9545, 0.9856, 0.9835, 0.9739, 0.9557, 0.5004, 0.4853, 0.4768, 0.4912, 0.5037, 0.4846]): _vg.add([_i], _w, 'REPLACE')
_vg = ob_cube.vertex_groups.new(name='Upper_Arm_R')
for _i, _w in zip([193, 195, 196, 199, 200, 201, 365, 406, 407, 408, 409, 410, 411, 412, 418, 419, 420, 421, 422, 423, 424, 425, 426, 427, 429, 430, 431, 433, 434, 435, 436, 437, 439, 440, 442, 444, 445, 446, 447, 448, 449, 450, 451, 452], [0.0, 0.0, 0.0, 0.0, 0.0, 0.0, 0.0, 0.0, 0.0, 0.0, 0.0, 0.0, 0.0, 0.0, 0.0, 0.0, 0.0, 0.0, 0.0, 0.0, 0.0, 0.0, 0.0, 0.0, 0.0, 0.0, 0.0, 0.0, 0.0, 0.0, 0.0, 0.0, 0.0, 0.0, 0.0, 0.0, 0.0, 0.0, 0.0, 0.0, 0.0, 0.0, 0.0, 0.0]): _vg.add([_i], _w, 'REPLACE')
_vg = ob_cube.vertex_groups.new(name='Lower_Arm_R')
for _i, _w in zip([193, 199, 200, 201, 324, 325, 359, 360, 365, 366, 407, 408, 409, 410, 411, 412, 413, 419, 420, 421, 422, 423, 424, 425, 426, 427, 428, 430, 431, 433, 434, 435, 436, 438, 439, 440, 441, 443, 444, 445, 446, 447, 448, 449, 450, 451, 452], [0.0, 0.0, 0.0, 0.0, 0.0, 0.0, 0.0, 0.0, 0.0, 0.0, 0.0, 0.0, 0.0, 0.0, 0.0, 0.0, 0.0, 0.0, 0.0, 0.0, 0.0, 0.0, 0.0, 0.0, 0.0, 0.0, 0.0, 0.0, 0.0, 0.0, 0.0, 0.0, 0.0, 0.0, 0.0, 0.0, 0.0, 0.0, 0.0, 0.0, 0.0, 0.0, 0.0, 0.0, 0.0, 0.0, 0.0]): _vg.add([_i], _w, 'REPLACE')
_vg = ob_cube.vertex_groups.new(name='Upper_Leg_L')
for _i, _w in zip([193, 194, 195, 196, 197, 198, 199, 200, 201, 202, 203, 204, 211, 212, 213, 216, 217, 218, 220, 221, 222, 223, 224, 225, 228, 229, 230, 232, 233, 234, 236, 237, 238, 239, 324, 325, 327, 333, 338, 344, 346, 356, 358, 359, 360, 361, 362, 363, 364, 365, 366, 367, 368, 401, 402, 403, 404, 405, 406, 408, 409, 410, 411, 412, 413, 414, 415, 416, 417, 420, 421, 422, 423, 424, 425, 426, 427, 428, 429, 430, 431, 433, 434, 435, 436, 437, 438, 439, 440, 441, 442, 443, 444, 445, 446, 447, 448, 449, 450, 451, 452], [0.0, 0.0, 0.0, 0.0, 0.0, 0.0, 0.5084, 0.2796, 0.7715, 0.0, 0.0, 0.123, 0.962, 0.8925, 0.07144, 0.07834, 0.8882, 0.9499, 0.08896, 0.888, 0.8914, 1.0, 0.925, 0.05876, 0.05479, 0.9251, 1.0, 0.03509, 0.9383, 0.9813, 0.0, 0.8557, 0.9298, 0.0594, 0.0, 0.07455, 0.0, 0.0, 0.0, 0.0, 0.0, 0.0, 0.0, 0.0, 0.0, 0.0, 0.02502, 0.0, 0.04223, 0.0, 0.0, 0.0, 0.0, 0.0, 0.0, 0.3303, 0.0, 0.01251, 0.0, 0.1777, 0.0, 0.2524, 0.0, 0.0, 0.0, 0.0, 0.0, 0.02684, 0.01251, 0.1291, 0.0, 0.0, 0.0, 0.0, 0.0, 0.0, 0.0, 0.0, 0.0, 0.0, 0.0, 0.0, 0.0, 0.0, 0.0, 0.0, 0.0, 0.0, 0.0, 0.0, 0.0, 0.0, 0.0, 0.0, 0.0, 0.0, 0.0, 0.0, 0.0, 0.0, 0.0]): _vg.add([_i], _w, 'REPLACE')
_vg = ob_cube.vertex_groups.new(name='Lower_Leg_L')
for _i, _w in zip([205, 206, 207, 208, 209, 210, 212, 213, 214, 215, 216, 217, 219, 220, 221, 224, 225, 226, 227, 228, 229, 231, 232, 233, 235, 238, 239, 240, 241, 242, 243, 244, 245, 246, 247, 248, 249, 250, 251, 252, 253, 254, 255, 256, 257, 258, 259, 260, 261, 264, 265, 266, 267, 268, 369, 370, 371, 372, 373, 374, 375, 376, 377, 378, 379, 380, 381, 382], [0.8702, 0.864, 0.7764, 0.5345, 0.4939, 0.3727, 0.1015, 0.9013, 0.46, 0.5752, 0.8959, 0.1042, 0.474, 0.881, 0.09876, 0.07193, 0.9387, 0.9616, 0.9633, 0.943, 0.07285, 0.8916, 0.9521, 0.06021, 0.7085, 0.06632, 0.9341, 0.8808, 0.4121, 0.4424, 0.4205, 0.5034, 0.4647, 0.3148, 0.393, 0.3557, 0.3666, 0.2188, 0.4846, 0.4312, 0.4039, 0.1525, 0.2014, 0.2001, 0.1574, 0.3997, 0.3077, 0.3457, 0.1099, 0.04266, 0.1411, 0.1228, 0.1255, 0.02901, 0.5155, 0.9405, 0.6193, 0.5582, 0.9377, 0.8789, 0.8271, 0.479, 0.6284, 0.4962, 0.9621, 0.9635, 0.8904, 0.8881]): _vg.add([_i], _w, 'REPLACE')
_vg = ob_cube.vertex_groups.new(name='Upper_Foot_L')
for _i, _w in zip([205, 206, 207, 208, 209, 210, 213, 214, 215, 216, 219, 220, 226, 227, 231, 235, 240, 241, 242, 243, 244, 245, 246, 247, 248, 249, 250, 251, 252, 253, 254, 255, 256, 257, 258, 259, 260, 261, 262, 263, 264, 265, 266, 267, 268, 269, 270, 271, 274, 275, 276, 277, 278, 279, 280, 281, 282, 369, 370, 371, 372, 373, 374, 375, 376, 377, 378, 379, 380, 381, 382], [0.1234, 0.1295, 0.2179, 0.4609, 0.5025, 0.6212, 0.003839, 0.534, 0.4176, 0.0006973, 0.5168, 0.008436, 0.01728, 0.0151, 0.1043, 0.2859, 0.1138, 0.5503, 0.5214, 0.5623, 0.48, 0.5224, 0.6648, 0.5943, 0.5382, 0.5372, 0.715, 0.4691, 0.5287, 0.5497, 0.8052, 0.6456, 0.6667, 0.7711, 0.5383, 0.6374, 0.5928, 0.8308, 0.05457, 0.06604, 0.8282, 0.7375, 0.7744, 0.7511, 0.832, 0.4347, 0.453, 0.4403, 0.01861, 0.06057, 0.04938, 0.5117, 0.4756, 0.4696, 0.09738, 0.09942, 0.06555, 0.4808, 0.05559, 0.3762, 0.4357, 0.05871, 0.1175, 0.1687, 0.514, 0.3631, 0.4935, 0.01484, 0.01335, 0.1051, 0.1058]): _vg.add([_i], _w, 'REPLACE')
_vg = ob_cube.vertex_groups.new(name='Lower_Foot_L')
for _i, _w in zip([241, 242, 248, 249, 250, 251, 252, 253, 254, 255, 256, 257, 258, 259, 260, 261, 262, 263, 264, 265, 266, 267, 268, 269, 270, 271, 272, 273, 274, 275, 276, 277, 278, 279, 280, 281, 282, 283, 284, 285, 286, 287, 288, 289, 290, 291, 292], [0.02487, 0.02214, 0.1061, 0.09614, 0.06611, 0.04235, 0.02995, 0.04258, 0.0343, 0.153, 0.1332, 0.07145, 0.06193, 0.05478, 0.06134, 0.05926, 0.9337, 0.922, 0.1254, 0.1214, 0.1028, 0.1234, 0.1285, 0.5582, 0.5416, 0.5537, 1.001, 0.9944, 0.9648, 0.9375, 0.9485, 0.4696, 0.5064, 0.5081, 0.8969, 0.8954, 0.9233, 0.9943, 0.9851, 0.9938, 0.9975, 0.9991, 0.9979, 0.9987, 0.9949, 0.9983, 0.9978]): _vg.add([_i], _w, 'REPLACE')
_vg = ob_cube.vertex_groups.new(name='Upper_Leg_R')
for _i, _w in zip([193, 194, 195, 196, 197, 199, 200, 201, 202, 203, 204, 211, 212, 213, 216, 217, 218, 220, 221, 222, 223, 228, 229, 230, 232, 233, 234, 236, 237, 238, 239, 244, 363, 364, 365, 366, 367, 376, 402, 403, 404, 406, 407, 408, 409, 410, 411, 412, 413, 414, 416, 418, 419, 420, 421, 422, 423, 424, 425, 426, 427, 428, 430, 431, 433, 434, 435, 436, 438, 439, 440, 441, 443, 445, 446, 447, 448, 449, 450, 451, 452], [0.0, 0.0, 0.0, 0.0, 0.0, 0.0, 0.0, 0.0, 0.0, 0.0, 0.0, 0.0, 0.0, 0.0, 0.0, 0.0, 0.0, 0.0, 0.0, 0.0, 0.0, 0.0, 0.0, 0.0, 0.0, 0.0, 0.0, 0.0, 0.0, 0.0, 0.0, 0.0, 0.0, 0.0, 0.0, 0.0, 0.0, 0.0, 0.0, 0.0, 0.0, 0.0, 0.0, 0.0, 0.0, 0.0, 0.0, 0.0, 0.0, 0.0, 0.0, 0.0, 0.0, 0.0, 0.0, 0.0, 0.0, 0.0, 0.0, 0.0, 0.0, 0.0, 0.0, 0.0, 0.0, 0.0, 0.0, 0.0, 0.0, 0.0, 0.0, 0.0, 0.0, 0.0, 0.0, 0.0, 0.0, 0.0, 0.0, 0.0, 0.0]): _vg.add([_i], _w, 'REPLACE')
_vg = ob_cube.vertex_groups.new(name='Lower_Leg_R')
_vg = ob_cube.vertex_groups.new(name='Upper_Foot_R')
_vg = ob_cube.vertex_groups.new(name='Lower_Foot_R')
_m = ob_cube.modifiers.new('Mirror', 'MIRROR')
_m.use_clip = True
_m = ob_cube.modifiers.new('Armature', 'ARMATURE')
_m.object = ob_armature

# ---- collection membership
col_collection_1.objects.link(ob_armature)
col_collection_1.objects.link(ob_cube)

# ---- scene / render settings (as saved in the file)
scene.frame_start = 0; scene.frame_end = 827; scene.frame_set(320)
scene.render.engine = 'BLENDER_EEVEE_NEXT'
scene.render.resolution_percentage = 50
scene.render.dither_intensity = 0.0
scene.cycles.use_denoising = False
scene.cycles.samples = 128
scene.cycles.sampling_pattern = 'TABULATED_SOBOL'
scene.cycles.light_sampling_threshold = 0.0
scene.cycles.use_adaptive_sampling = False
scene.cycles.use_light_tree = False
scene.cycles.blur_glossy = 0.0
scene.cycles.sample_clamp_indirect = 0.0
scene.view_settings.view_transform = 'Standard'
bpy.context.view_layer.update()

# ---- added for rendering (the .blend has no active camera and no usable light): camera, sun
cam_auto = bpy.data.cameras.new('AutoCamera')
cam_auto.lens = 50.0
cam_auto.sensor_width = 36.0
cam_auto.clip_end = 1000.0
ob_auto_camera = bpy.data.objects.new('AutoCamera', cam_auto)
scene.collection.objects.link(ob_auto_camera)
ob_auto_camera.location = (2.26194, -2.60121, 2.92692)
ob_auto_camera.rotation_euler = (1.09748, -7.21219e-08, 0.694738)
scene.camera = ob_auto_camera
light_auto_sun = bpy.data.lights.new('AutoSun', 'SUN')
light_auto_sun.energy = 3.0
light_auto_sun.angle = 0.0523599
ob_auto_sun = bpy.data.objects.new('AutoSun', light_auto_sun)
scene.collection.objects.link(ob_auto_sun)
ob_auto_sun.rotation_euler = (0.872665, 0.174533, 0.523599)
bpy.context.view_layer.update()
